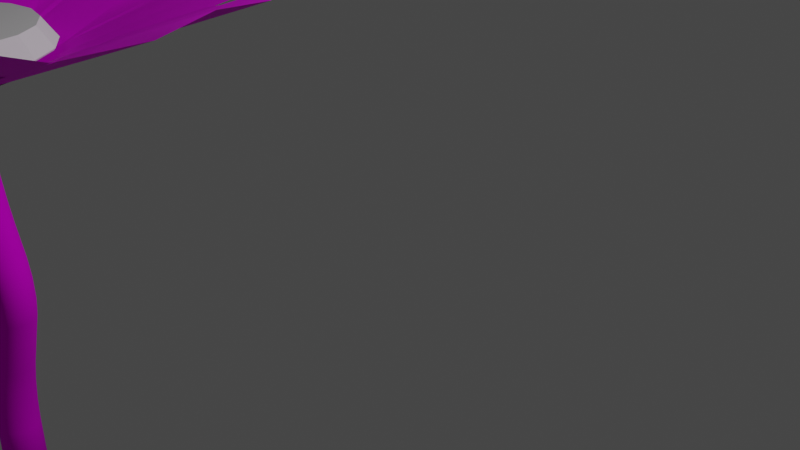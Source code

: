 # Source: fiore.blend  (saved by Blender 2.93.21; exported with 4.5.12 LTS)
import bpy
from mathutils import Matrix  # noqa: F401  (used for matrix-valued properties, if any)

bpy.ops.wm.read_factory_settings(use_empty=True)
scene = bpy.context.scene
scene.name = 'Scene'

# ---- collections
col_collection = bpy.data.collections.new('Collection'); scene.collection.children.link(col_collection)

# ---- images (referenced by path relative to the original .blend; pixels are not part of the script)
import os
ASSET_DIR = os.environ.get("B2B_ASSET_DIR", "")  # directory of the original .blend (textures are referenced by path, not embedded)
HERE = os.path.dirname(os.path.abspath(__file__))  # packed textures are extracted next to this script under _unpacked/

def load_image(name, relpath, width, height, colorspace="sRGB"):
    """Load a texture the original file referenced (path relative to the .blend, or extracted next to this script)."""
    p = next((c for c in (os.path.join(HERE, relpath), os.path.join(ASSET_DIR, relpath)) if relpath and os.path.exists(c)), "")
    if p:
        img = bpy.data.images.load(p, check_existing=True)
        img.name = name
    else:  # same state as the original file: an image datablock whose file is absent (Cycles renders it pink)
        img = bpy.data.images.new(name, width, height)
        img.source = "FILE"
        img.filepath = "//" + (relpath or name)
    img.colorspace_settings.name = colorspace
    return img
img_texturescom_flowers0197_4_s_jpg = load_image('TexturesCom_Flowers0197_4_S.jpg', 'TexturesCom_Flowers0197_4_S.jpg', 1024, 1024, 'sRGB')
img_texturescom_flowers0282_1_s_jpg = load_image('TexturesCom_Flowers0282_1_S.jpg', 'TexturesCom_Flowers0282_1_S.jpg', 1024, 1024, 'sRGB')

# ---- materials (node trees are filled in below, after node groups)
mat_fiore = bpy.data.materials.new('fiore')
mat_stelo = bpy.data.materials.new('stelo')

# ---- material node trees
mat_fiore.use_nodes = True; mat_fiore.node_tree.nodes.clear()
_N = mat_fiore.node_tree.nodes; _L = mat_fiore.node_tree.links
n0 = _N.new('ShaderNodeOutputMaterial'); n0.name = 'Material Output'; n0.location = (300, 300)
n1 = _N.new('ShaderNodeTexImage'); n1.name = 'Image Texture'; n1.location = (-605, 153)
n1.image = img_texturescom_flowers0197_4_s_jpg
n2 = _N.new('ShaderNodeBsdfPrincipled'); n2.name = 'Principled BSDF'; n2.location = (10, 300)
n2.distribution = 'GGX'
n2.subsurface_method = 'BURLEY'
n2.inputs[2].default_value = 0.7409
n2.inputs[3].default_value = 1.45
n2.inputs[13].default_value = 0.1773
n2.inputs[27].default_value = (0.0, 0.0, 0.0, 1.0)
n2.inputs[28].default_value = 0.8
_L.new(n2.outputs[0], n0.inputs[0])
_L.new(n1.outputs[0], n2.inputs[0])
n0.is_active_output = True
mat_stelo.use_nodes = True; mat_stelo.node_tree.nodes.clear()
_N = mat_stelo.node_tree.nodes; _L = mat_stelo.node_tree.links
n0 = _N.new('ShaderNodeOutputMaterial'); n0.name = 'Material Output'; n0.location = (300, 300)
n1 = _N.new('ShaderNodeBsdfPrincipled'); n1.name = 'Principled BSDF'; n1.location = (-32, 295)
n1.distribution = 'GGX'
n1.subsurface_method = 'BURLEY'
n1.inputs[2].default_value = 1.0
n1.inputs[3].default_value = 1.45
n1.inputs[13].default_value = 0.1182
n1.inputs[27].default_value = (0.0, 0.0, 0.0, 1.0)
n1.inputs[28].default_value = 4.1
n2 = _N.new('ShaderNodeTexCoord'); n2.name = 'Texture Coordinate'; n2.location = (-1520, 216)
n3 = _N.new('ShaderNodeTexImage'); n3.name = 'Image Texture'; n3.location = (-1020, 218)
n3.image = img_texturescom_flowers0282_1_s_jpg
n4 = _N.new('ShaderNodeMapping'); n4.name = 'Mapping'; n4.location = (-1310, 233)
n4.width = 240
_L.new(n1.outputs[0], n0.inputs[0])
_L.new(n3.outputs[0], n1.inputs[0])
_L.new(n4.outputs[0], n3.inputs[0])
_L.new(n2.outputs[2], n4.inputs[0])
n0.is_active_output = True

# ---- world
world_world = bpy.data.worlds.new('World'); scene.world = world_world
world_world.use_nodes = True; world_world.node_tree.nodes.clear()
_N = world_world.node_tree.nodes; _L = world_world.node_tree.links
n0 = _N.new('ShaderNodeOutputWorld'); n0.name = 'World Output'; n0.location = (300, 300)
n1 = _N.new('ShaderNodeBackground'); n1.name = 'Background'; n1.location = (10, 300)
n1.inputs[0].default_value = (0.05088, 0.05088, 0.05088, 1.0)
_L.new(n1.outputs[0], n0.inputs[0])
n0.is_active_output = True
world_world.color = (0.05088, 0.05088, 0.05088)
world_world.use_sun_shadow = False
world_world.sun_shadow_jitter_overblur = 0.0

# ---- cameras
cam_camera = bpy.data.cameras.new('Camera')
cam_camera.clip_end = 100.0
cam_camera.ortho_scale = 7.314

# ---- lights
light_light = bpy.data.lights.new('Light', 'POINT')
light_light.transmission_factor = 0.0
light_light.energy = 1000.0
light_light.shadow_soft_size = 0.1
light_light.shadow_maximum_resolution = 0.006
light_light.use_absolute_resolution = True

# ---- meshes
me_circle_001 = bpy.data.meshes.new('Circle.001')
me_circle_001.from_pydata([(-1.396, 0.8107, 0.6261), (-2.4, 0.9242, 1.008), (-3.188, 0.7135, 1.234), (-3.554, 0.4395, 1.446), (-3.728, 0.006368, 1.439), (-3.554, -0.3259, 1.446), (-3.188, -0.7007, 1.234), (-2.4, -0.8107, 1.008), (-1.396, -0.6971, 0.6261), (-0.593, -0.4254, 0.3059), (-0.2045, -0.2115, 0.1004), (-0.05896, -0.05877, 0.0596), (-0.038, 0.006368, 0.03717), (-0.05896, 0.09143, 0.0596), (-0.2045, 0.2243, 0.1004), (-0.593, 0.5178, 0.3059), (-0.196, 0.1065, 0.116), (-0.6042, 0.1527, 0.2855), (-1.401, 0.2423, 0.6158), (-2.4, 0.3387, 1.008), (-3.154, 0.4045, 1.294), (-0.6194, 0.2923, 0.258), (-1.429, 0.4251, 0.5656), (-2.433, 0.5898, 0.9471), (-0.196, -0.06793, 0.116), (-0.6042, -0.09424, 0.2855), (-1.401, -0.146, 0.6158), (-2.4, -0.2251, 1.008), (-3.154, -0.291, 1.294), (-0.6194, -0.2796, 0.258), (-1.429, -0.4123, 0.5656), (-2.433, -0.577, 0.9471), (-0.06556, 0.006368, 0.04764), (-0.2045, 0.006368, 0.1004), (-0.6194, 0.006368, 0.258), (-1.429, 0.006368, 0.5656), (-2.433, 0.006368, 0.9471), (-3.188, 0.006368, 1.234), (-3.588, 0.006368, 1.386), (-1.593, -0.2566, 0.6261), (-2.443, -0.8049, 1.008), (-2.919, -1.467, 1.234), (-3.029, -1.911, 1.446), (-2.889, -2.356, 1.439), (-2.544, -2.503, 1.446), (-2.023, -2.561, 1.234), (-1.344, -2.147, 1.008), (-0.6384, -1.423, 0.6261), (-0.1894, -0.7047, 0.3059), (-0.0243, -0.2932, 0.1004), (-0.0084, -0.08282, 0.0596), (-0.03344, -0.01914, 0.03717), (-0.1035, 0.03341, 0.0596), (-0.3003, 0.044, 0.1004), (-0.7868, 0.02511, 0.3059), (-0.2191, -0.04167, 0.116), (-0.5643, -0.2646, 0.2855), (-1.238, -0.7, 0.6158), (-2.072, -1.258, 1.008), (-2.697, -1.685, 1.294), (-0.6644, -0.1661, 0.258), (-1.375, -0.5762, 0.5656), (-2.257, -1.085, 0.9471), (-0.1086, -0.1767, 0.116), (-0.4079, -0.4556, 0.2855), (-0.9919, -1.001, 0.6158), (-1.715, -1.694, 1.008), (-2.257, -2.223, 1.294), (-0.3022, -0.6086, 0.258), (-0.8447, -1.224, 0.5656), (-1.518, -1.988, 0.9471), (-0.05477, -0.0366, 0.04764), (-0.1623, -0.1246, 0.1004), (-0.4833, -0.3874, 0.258), (-1.11, -0.9002, 0.5656), (-1.887, -1.536, 0.9471), (-2.471, -2.014, 1.234), (-2.78, -2.268, 1.386), (-1.071, -1.208, 0.6261), (-1.38, -2.17, 1.008), (-1.329, -2.984, 1.234), (-1.133, -3.397, 1.446), (-0.7432, -3.653, 1.439), (-0.3831, -3.549, 1.446), (0.05682, -3.263, 1.234), (0.3203, -2.513, 1.008), (0.4075, -1.506, 0.6261), (0.2998, -0.6654, 0.3059), (0.1669, -0.2423, 0.1004), (0.04595, -0.06941, 0.0596), (-0.01375, -0.03599, 0.03717), (-0.1013, -0.03972, 0.0596), (-0.2603, -0.1562, 0.1004), (-0.6248, -0.4789, 0.3059), (-0.1432, -0.171, 0.116), (-0.2691, -0.5621, 0.2855), (-0.5145, -1.326, 0.6158), (-0.8063, -2.286, 1.008), (-1.02, -3.012, 1.294), (-0.409, -0.5494, 0.258), (-0.6991, -1.317, 0.5656), (-1.059, -2.269, 0.9471), (0.02786, -0.2055, 0.116), (-0.02705, -0.6109, 0.2855), (-0.1339, -1.402, 0.6158), (-0.2537, -2.397, 1.008), (-0.3382, -3.15, 1.294), (0.1516, -0.6624, 0.258), (0.1217, -1.482, 0.5656), (0.08466, -2.499, 0.9471), (-0.0192, -0.06301, 0.04764), (-0.04667, -0.1992, 0.1004), (-0.1287, -0.6059, 0.258), (-0.2887, -1.4, 0.5656), (-0.4872, -2.384, 0.9471), (-0.6363, -3.124, 1.234), (-0.7154, -3.516, 1.386), (-0.06341, -1.613, 0.6261), (0.3062, -2.553, 1.008), (0.8611, -3.151, 1.234), (1.275, -3.347, 1.446), (1.739, -3.298, 1.439), (1.951, -2.989, 1.446), (2.111, -2.489, 1.234), (1.839, -1.742, 1.008), (1.269, -0.9072, 0.6261), (0.6534, -0.325, 0.3059), (0.2826, -0.08178, 0.1004), (0.07952, -0.0246, 0.0596), (0.01215, -0.03656, 0.03717), (-0.05321, -0.09489, 0.0596), (-0.1025, -0.2857, 0.1004), (-0.1801, -0.7663, 0.3059), (-0.002457, -0.223, 0.116), (0.1478, -0.6054, 0.2855), (0.4415, -1.352, 0.6158), (0.8237, -2.279, 1.008), (1.118, -2.977, 1.294), (0.03151, -0.6842, 0.258), (0.293, -1.462, 0.5656), (0.6174, -2.426, 0.9471), (0.1517, -0.1414, 0.116), (0.366, -0.4899, 0.2855), (0.7847, -1.17, 0.6158), (1.322, -2.016, 1.008), (1.733, -2.652, 1.294), (0.5369, -0.4166, 0.258), (1.033, -1.07, 0.5656), (1.649, -1.88, 0.9471), (0.02505, -0.06092, 0.04764), (0.09008, -0.1837, 0.1004), (0.2842, -0.5504, 0.258), (0.663, -1.266, 0.5656), (1.133, -2.153, 0.9471), (1.486, -2.82, 1.234), (1.673, -3.174, 1.386), (0.9724, -1.288, 0.6261), (1.854, -1.782, 1.008), (2.662, -1.893, 1.234), (3.106, -1.782, 1.446), (3.434, -1.451, 1.439), (3.403, -1.077, 1.446), (3.21, -0.5893, 1.234), (2.527, -0.1827, 1.008), (1.557, 0.1018, 0.6261), (0.7115, 0.1623, 0.3059), (0.2705, 0.1157, 0.1004), (0.07712, 0.03133, 0.0596), (0.03256, -0.0206, 0.03717), (0.01892, -0.1071, 0.0596), (0.1016, -0.286, 0.1004), (0.346, -0.7071, 0.3059), (0.1394, -0.1741, 0.116), (0.4979, -0.3749, 0.2855), (1.198, -0.7664, 0.6158), (2.081, -1.242, 1.008), (2.751, -1.595, 1.294), (0.4577, -0.5095, 0.258), (1.153, -0.9456, 0.5656), (2.015, -1.487, 0.9471), (0.207, -0.01331, 0.116), (0.5935, -0.1473, 0.2855), (1.348, -0.4084, 0.6158), (2.3, -0.7225, 1.008), (3.021, -0.9541, 1.294), (0.6793, 0.01769, 0.258), (1.477, -0.1737, 0.5656), (2.467, -0.411, 0.9471), (0.05797, -0.03128, 0.04764), (0.1861, -0.08513, 0.1004), (0.5685, -0.2459, 0.258), (1.315, -0.5596, 0.5656), (2.241, -0.9488, 0.9471), (2.936, -1.241, 1.234), (3.305, -1.396, 1.386), (1.568, -0.3809, 0.6261), (2.564, -0.2045, 1.008), (3.259, 0.2213, 1.234), (3.533, 0.5881, 1.446), (3.577, 1.053, 1.439), (3.315, 1.322, 1.446), (2.857, 1.577, 1.234), (2.071, 1.459, 1.008), (1.14, 1.065, 0.6261), (0.4477, 0.5763, 0.3059), (0.136, 0.2609, 0.1004), (0.03984, 0.07309, 0.0596), (0.03824, 0.004686, 0.03717), (0.0825, -0.07092, 0.0596), (0.2598, -0.1569, 0.1004), (0.7156, -0.328, 0.3059), (0.2181, -0.04649, 0.116), (0.6227, 0.02522, 0.2855), (1.412, 0.1656, 0.6158), (2.397, 0.3569, 1.008), (3.139, 0.508, 1.294), (0.6769, -0.1043, 0.258), (1.491, -0.001694, 0.5656), (2.501, 0.1256, 0.9471), (0.1686, 0.1208, 0.116), (0.5526, 0.262, 0.2855), (1.302, 0.538, 0.6158), (2.237, 0.8974, 1.008), (2.942, 1.175, 1.294), (0.5145, 0.444, 0.258), (1.253, 0.8012, 0.5656), (2.169, 1.244, 0.9471), (0.06467, 0.01251, 0.04764), (0.1979, 0.05198, 0.1004), (0.5957, 0.1698, 0.258), (1.372, 0.3997, 0.5656), (2.335, 0.685, 0.9471), (3.058, 0.8993, 1.234), (3.442, 1.013, 1.386), (1.455, 0.6986, 0.6261), (2.113, 1.465, 1.008), (2.382, 2.235, 1.234), (2.361, 2.693, 1.446), (2.101, 3.08, 1.439), (1.728, 3.123, 1.446), (1.212, 3.03, 1.234), (0.6785, 2.441, 1.008), (0.2079, 1.546, 0.6261), (-0.01851, 0.7295, 0.3059), (-0.05999, 0.2881, 0.1004), (-0.01547, 0.08179, 0.0596), (0.02663, 0.02785, 0.03717), (0.1088, -0.002628, 0.0596), (0.3004, 0.04311, 0.1004), (0.7616, 0.1994, 0.3059), (0.1983, 0.1022, 0.116), (0.4659, 0.4139, 0.2855), (0.9881, 1.023, 0.6158), (1.629, 1.795, 1.008), (2.108, 2.381, 1.294), (0.5899, 0.348, 0.258), (1.155, 0.943, 0.5656), (1.856, 1.681, 0.9471), (0.05396, 0.2003, 0.116), (0.2617, 0.5527, 0.2855), (0.6669, 1.241, 0.6158), (1.163, 2.111, 1.008), (1.532, 2.772, 1.294), (0.1169, 0.6694, 0.258), (0.4622, 1.414, 0.5656), (0.8905, 2.337, 0.9471), (0.04212, 0.05064, 0.04764), (0.1202, 0.1656, 0.1004), (0.3534, 0.5087, 0.258), (0.8085, 1.178, 0.5656), (1.373, 2.009, 0.9471), (1.797, 2.633, 1.234), (2.022, 2.964, 1.386), (0.6834, 1.462, 0.6261), (0.7072, 2.473, 1.008), (0.4273, 3.239, 1.234), (0.1218, 3.579, 1.446), (-0.3251, 3.714, 1.439), (-0.6406, 3.511, 1.446), (-0.9813, 3.113, 1.234), (-1.021, 2.318, 1.008), (-0.8184, 1.328, 0.6261), (-0.4764, 0.5528, 0.3059), (-0.2289, 0.1849, 0.1004), (-0.06378, 0.0535, 0.0596), (0.002965, 0.03841, 0.03717), (0.08583, 0.06685, 0.0596), (0.2052, 0.2237, 0.1004), (0.463, 0.6367, 0.3059), (0.08869, 0.2046, 0.116), (0.09837, 0.6154, 0.2855), (0.1168, 1.417, 0.6158), (0.124, 2.421, 1.008), (0.1225, 3.178, 1.294), (0.2361, 0.6429, 0.258), (0.2963, 1.461, 0.5656), (0.3711, 2.476, 0.9471), (-0.08508, 0.1891, 0.116), (-0.1476, 0.5935, 0.2855), (-0.27, 1.383, 0.6158), (-0.4375, 2.37, 1.008), (-0.5702, 3.116, 1.294), (-0.3335, 0.5921, 0.258), (-0.5377, 1.387, 0.5656), (-0.791, 2.372, 0.9471), (0.0005149, 0.06587, 0.04764), (-0.01184, 0.2043, 0.1004), (-0.04872, 0.6175, 0.258), (-0.1207, 1.424, 0.5656), (-0.21, 2.424, 0.9471), (-0.277, 3.176, 1.234), (-0.3126, 3.574, 1.386), (-0.3972, 1.564, 0.6261), (-1.019, 2.361, 1.008), (-1.721, 2.777, 1.234), (-2.173, 2.847, 1.446), (-2.604, 2.668, 1.439), (-2.72, 2.311, 1.446), (-2.731, 1.787, 1.234), (-2.258, 1.147, 1.008), (-1.474, 0.5094, 0.6261), (-0.7188, 0.126, 0.3059), (-0.2942, -0.001867, 0.1004), (-0.08324, 0.001005, 0.0596), (-0.02204, 0.0316, 0.03717), (0.02407, 0.1061, 0.0596), (0.01713, 0.303, 0.1004), (-0.04494, 0.7859, 0.3059), (-0.06099, 0.2145, 0.116), (-0.3137, 0.5385, 0.2855), (-0.8073, 1.171, 0.6158), (-1.437, 1.952, 1.008), (-1.918, 2.537, 1.294), (-0.2245, 0.647, 0.258), (-0.6961, 1.318, 0.5656), (-1.281, 2.151, 0.9471), (-0.1856, 0.09247, 0.116), (-0.4901, 0.3658, 0.2855), (-1.085, 0.899, 0.6158), (-1.84, 1.557, 1.008), (-2.415, 2.05, 1.294), (-0.6331, 0.2469, 0.258), (-1.294, 0.7325, 0.5656), (-2.115, 1.335, 0.9471), (-0.04132, 0.0513, 0.04764), (-0.1386, 0.1506, 0.1004), (-0.4288, 0.447, 0.258), (-0.9953, 1.025, 0.5656), (-1.698, 1.743, 0.9471), (-2.226, 2.282, 1.234), (-2.506, 2.568, 1.386)], [], [(38, 3, 4), (5, 6, 28), (31, 6, 7), (30, 31, 7, 8), (29, 30, 8, 9), (10, 29, 9), (13, 14, 16), (12, 13, 32), (2, 20, 19, 23), (22, 23, 19, 18), (21, 22, 18, 17), (14, 15, 21), (32, 13, 16, 33), (2, 3, 20), (0, 1, 23, 22), (15, 0, 22, 21), (16, 14, 21, 17), (1, 2, 23), (36, 37, 28, 27), (35, 36, 27, 26), (34, 35, 26, 25), (33, 34, 25, 24), (10, 11, 24), (38, 5, 28, 37), (26, 27, 31, 30), (25, 26, 30, 29), (24, 25, 29, 10), (27, 28, 6, 31), (3, 38, 37, 20), (19, 20, 37, 36), (18, 19, 36, 35), (17, 18, 35, 34), (16, 17, 34, 33), (11, 32, 33, 24), (11, 12, 32), (5, 38, 4), (77, 42, 43), (44, 45, 67), (70, 45, 46), (69, 70, 46, 47), (68, 69, 47, 48), (49, 68, 48), (52, 53, 55), (51, 52, 71), (41, 59, 58, 62), (61, 62, 58, 57), (60, 61, 57, 56), (53, 54, 60), (71, 52, 55, 72), (41, 42, 59), (39, 40, 62, 61), (54, 39, 61, 60), (55, 53, 60, 56), (40, 41, 62), (75, 76, 67, 66), (74, 75, 66, 65), (73, 74, 65, 64), (72, 73, 64, 63), (49, 50, 63), (77, 44, 67, 76), (65, 66, 70, 69), (64, 65, 69, 68), (63, 64, 68, 49), (66, 67, 45, 70), (42, 77, 76, 59), (58, 59, 76, 75), (57, 58, 75, 74), (56, 57, 74, 73), (55, 56, 73, 72), (50, 71, 72, 63), (50, 51, 71), (44, 77, 43), (116, 81, 82), (83, 84, 106), (109, 84, 85), (108, 109, 85, 86), (107, 108, 86, 87), (88, 107, 87), (91, 92, 94), (90, 91, 110), (80, 98, 97, 101), (100, 101, 97, 96), (99, 100, 96, 95), (92, 93, 99), (110, 91, 94, 111), (80, 81, 98), (78, 79, 101, 100), (93, 78, 100, 99), (94, 92, 99, 95), (79, 80, 101), (114, 115, 106, 105), (113, 114, 105, 104), (112, 113, 104, 103), (111, 112, 103, 102), (88, 89, 102), (116, 83, 106, 115), (104, 105, 109, 108), (103, 104, 108, 107), (102, 103, 107, 88), (105, 106, 84, 109), (81, 116, 115, 98), (97, 98, 115, 114), (96, 97, 114, 113), (95, 96, 113, 112), (94, 95, 112, 111), (89, 110, 111, 102), (89, 90, 110), (83, 116, 82), (155, 120, 121), (122, 123, 145), (148, 123, 124), (147, 148, 124, 125), (146, 147, 125, 126), (127, 146, 126), (130, 131, 133), (129, 130, 149), (119, 137, 136, 140), (139, 140, 136, 135), (138, 139, 135, 134), (131, 132, 138), (149, 130, 133, 150), (119, 120, 137), (117, 118, 140, 139), (132, 117, 139, 138), (133, 131, 138, 134), (118, 119, 140), (153, 154, 145, 144), (152, 153, 144, 143), (151, 152, 143, 142), (150, 151, 142, 141), (127, 128, 141), (155, 122, 145, 154), (143, 144, 148, 147), (142, 143, 147, 146), (141, 142, 146, 127), (144, 145, 123, 148), (120, 155, 154, 137), (136, 137, 154, 153), (135, 136, 153, 152), (134, 135, 152, 151), (133, 134, 151, 150), (128, 149, 150, 141), (128, 129, 149), (122, 155, 121), (194, 159, 160), (161, 162, 184), (187, 162, 163), (186, 187, 163, 164), (185, 186, 164, 165), (166, 185, 165), (169, 170, 172), (168, 169, 188), (158, 176, 175, 179), (178, 179, 175, 174), (177, 178, 174, 173), (170, 171, 177), (188, 169, 172, 189), (158, 159, 176), (156, 157, 179, 178), (171, 156, 178, 177), (172, 170, 177, 173), (157, 158, 179), (192, 193, 184, 183), (191, 192, 183, 182), (190, 191, 182, 181), (189, 190, 181, 180), (166, 167, 180), (194, 161, 184, 193), (182, 183, 187, 186), (181, 182, 186, 185), (180, 181, 185, 166), (183, 184, 162, 187), (159, 194, 193, 176), (175, 176, 193, 192), (174, 175, 192, 191), (173, 174, 191, 190), (172, 173, 190, 189), (167, 188, 189, 180), (167, 168, 188), (161, 194, 160), (233, 198, 199), (200, 201, 223), (226, 201, 202), (225, 226, 202, 203), (224, 225, 203, 204), (205, 224, 204), (208, 209, 211), (207, 208, 227), (197, 215, 214, 218), (217, 218, 214, 213), (216, 217, 213, 212), (209, 210, 216), (227, 208, 211, 228), (197, 198, 215), (195, 196, 218, 217), (210, 195, 217, 216), (211, 209, 216, 212), (196, 197, 218), (231, 232, 223, 222), (230, 231, 222, 221), (229, 230, 221, 220), (228, 229, 220, 219), (205, 206, 219), (233, 200, 223, 232), (221, 222, 226, 225), (220, 221, 225, 224), (219, 220, 224, 205), (222, 223, 201, 226), (198, 233, 232, 215), (214, 215, 232, 231), (213, 214, 231, 230), (212, 213, 230, 229), (211, 212, 229, 228), (206, 227, 228, 219), (206, 207, 227), (200, 233, 199), (272, 237, 238), (239, 240, 262), (265, 240, 241), (264, 265, 241, 242), (263, 264, 242, 243), (244, 263, 243), (247, 248, 250), (246, 247, 266), (236, 254, 253, 257), (256, 257, 253, 252), (255, 256, 252, 251), (248, 249, 255), (266, 247, 250, 267), (236, 237, 254), (234, 235, 257, 256), (249, 234, 256, 255), (250, 248, 255, 251), (235, 236, 257), (270, 271, 262, 261), (269, 270, 261, 260), (268, 269, 260, 259), (267, 268, 259, 258), (244, 245, 258), (272, 239, 262, 271), (260, 261, 265, 264), (259, 260, 264, 263), (258, 259, 263, 244), (261, 262, 240, 265), (237, 272, 271, 254), (253, 254, 271, 270), (252, 253, 270, 269), (251, 252, 269, 268), (250, 251, 268, 267), (245, 266, 267, 258), (245, 246, 266), (239, 272, 238), (311, 276, 277), (278, 279, 301), (304, 279, 280), (303, 304, 280, 281), (302, 303, 281, 282), (283, 302, 282), (286, 287, 289), (285, 286, 305), (275, 293, 292, 296), (295, 296, 292, 291), (294, 295, 291, 290), (287, 288, 294), (305, 286, 289, 306), (275, 276, 293), (273, 274, 296, 295), (288, 273, 295, 294), (289, 287, 294, 290), (274, 275, 296), (309, 310, 301, 300), (308, 309, 300, 299), (307, 308, 299, 298), (306, 307, 298, 297), (283, 284, 297), (311, 278, 301, 310), (299, 300, 304, 303), (298, 299, 303, 302), (297, 298, 302, 283), (300, 301, 279, 304), (276, 311, 310, 293), (292, 293, 310, 309), (291, 292, 309, 308), (290, 291, 308, 307), (289, 290, 307, 306), (284, 305, 306, 297), (284, 285, 305), (278, 311, 277), (350, 315, 316), (317, 318, 340), (343, 318, 319), (342, 343, 319, 320), (341, 342, 320, 321), (322, 341, 321), (325, 326, 328), (324, 325, 344), (314, 332, 331, 335), (334, 335, 331, 330), (333, 334, 330, 329), (326, 327, 333), (344, 325, 328, 345), (314, 315, 332), (312, 313, 335, 334), (327, 312, 334, 333), (328, 326, 333, 329), (313, 314, 335), (348, 349, 340, 339), (347, 348, 339, 338), (346, 347, 338, 337), (345, 346, 337, 336), (322, 323, 336), (350, 317, 340, 349), (338, 339, 343, 342), (337, 338, 342, 341), (336, 337, 341, 322), (339, 340, 318, 343), (315, 350, 349, 332), (331, 332, 349, 348), (330, 331, 348, 347), (329, 330, 347, 346), (328, 329, 346, 345), (323, 344, 345, 336), (323, 324, 344), (317, 350, 316)])
me_circle_001.polygons.foreach_set('use_smooth', [True] * 324)
_uv = me_circle_001.uv_layers.new(name='UVMap')
_uv.uv.foreach_set('vector', [0.385, 0.3698, 0.3796, 0.3494, 0.39, 0.3674, 0.3885, 0.3858, 0.3789, 0.4103, 0.3737, 0.3911, 0.3503, 0.4176, 0.3789, 0.4103, 0.3527, 0.4291, 0.3123, 0.427, 0.3503, 0.4176, 0.3527, 0.4291, 0.3152, 0.4409, 0.2816, 0.4343, 0.3123, 0.427, 0.3152, 0.4409, 0.283, 0.4417, 0.2658, 0.438, 0.2816, 0.4343, 0.283, 0.4417, 0.2572, 0.426, 0.2607, 0.4173, 0.262, 0.4229, 0.2573, 0.4305, 0.2572, 0.426, 0.2583, 0.43, 0.3622, 0.3429, 0.3656, 0.3579, 0.3392, 0.3738, 0.3365, 0.3616, 0.3023, 0.3865, 0.3365, 0.3616, 0.3392, 0.3738, 0.3043, 0.3955, 0.2748, 0.4069, 0.3023, 0.3865, 0.3043, 0.3955, 0.2764, 0.4136, 0.2607, 0.4173, 0.2718, 0.3962, 0.2748, 0.4069, 0.2583, 0.43, 0.2572, 0.426, 0.262, 0.4229, 0.2633, 0.4276, 0.3622, 0.3429, 0.3796, 0.3494, 0.3656, 0.3579, 0.2974, 0.3684, 0.3322, 0.3458, 0.3365, 0.3616, 0.3023, 0.3865, 0.2718, 0.3962, 0.2974, 0.3684, 0.3023, 0.3865, 0.2748, 0.4069, 0.262, 0.4229, 0.2607, 0.4173, 0.2748, 0.4069, 0.2764, 0.4136, 0.3322, 0.3458, 0.3622, 0.3429, 0.3365, 0.3616, 0.3434, 0.3895, 0.3705, 0.3766, 0.3737, 0.3911, 0.3459, 0.401, 0.3073, 0.4067, 0.3434, 0.3895, 0.3459, 0.401, 0.3089, 0.4144, 0.2782, 0.4205, 0.3073, 0.4067, 0.3089, 0.4144, 0.2793, 0.4255, 0.2633, 0.4276, 0.2782, 0.4205, 0.2793, 0.4255, 0.2641, 0.4312, 0.2658, 0.438, 0.259, 0.4332, 0.2641, 0.4312, 0.385, 0.3698, 0.3885, 0.3858, 0.3737, 0.3911, 0.3705, 0.3766, 0.3089, 0.4144, 0.3459, 0.401, 0.3503, 0.4176, 0.3123, 0.427, 0.2793, 0.4255, 0.3089, 0.4144, 0.3123, 0.427, 0.2816, 0.4343, 0.2641, 0.4312, 0.2793, 0.4255, 0.2816, 0.4343, 0.2658, 0.438, 0.3459, 0.401, 0.3737, 0.3911, 0.3789, 0.4103, 0.3503, 0.4176, 0.3796, 0.3494, 0.385, 0.3698, 0.3705, 0.3766, 0.3656, 0.3579, 0.3392, 0.3738, 0.3656, 0.3579, 0.3705, 0.3766, 0.3434, 0.3895, 0.3043, 0.3955, 0.3392, 0.3738, 0.3434, 0.3895, 0.3073, 0.4067, 0.2764, 0.4136, 0.3043, 0.3955, 0.3073, 0.4067, 0.2782, 0.4205, 0.262, 0.4229, 0.2764, 0.4136, 0.2782, 0.4205, 0.2633, 0.4276, 0.259, 0.4332, 0.2583, 0.43, 0.2633, 0.4276, 0.2641, 0.4312, 0.259, 0.4332, 0.2573, 0.4305, 0.2583, 0.43, 0.3885, 0.3858, 0.385, 0.3698, 0.39, 0.3674, 0.6214, 0.6088, 0.6353, 0.6203, 0.6184, 0.6153, 0.6109, 0.5991, 0.6072, 0.5705, 0.6204, 0.5814, 0.6268, 0.5387, 0.6072, 0.5705, 0.6194, 0.5316, 0.653, 0.4965, 0.6268, 0.5387, 0.6194, 0.5316, 0.644, 0.488, 0.6743, 0.4627, 0.653, 0.4965, 0.644, 0.488, 0.6696, 0.458, 0.6852, 0.4454, 0.6743, 0.4627, 0.6696, 0.458, 0.6978, 0.4472, 0.6991, 0.4574, 0.6954, 0.4541, 0.6956, 0.4437, 0.6978, 0.4472, 0.695, 0.445, 0.6524, 0.6097, 0.6426, 0.6007, 0.6563, 0.5638, 0.6643, 0.5712, 0.6801, 0.5201, 0.6643, 0.5712, 0.6563, 0.5638, 0.6743, 0.5146, 0.6926, 0.4786, 0.6801, 0.5201, 0.6743, 0.5146, 0.6882, 0.4746, 0.6991, 0.4574, 0.7001, 0.4845, 0.6926, 0.4786, 0.695, 0.445, 0.6978, 0.4472, 0.6954, 0.4541, 0.6921, 0.4514, 0.6524, 0.6097, 0.6353, 0.6203, 0.6426, 0.6007, 0.6926, 0.5302, 0.6752, 0.5801, 0.6643, 0.5712, 0.6801, 0.5201, 0.7001, 0.4845, 0.6926, 0.5302, 0.6801, 0.5201, 0.6926, 0.4786, 0.6954, 0.4541, 0.6991, 0.4574, 0.6926, 0.4786, 0.6882, 0.4746, 0.6752, 0.5801, 0.6524, 0.6097, 0.6643, 0.5712, 0.6455, 0.555, 0.6298, 0.5901, 0.6204, 0.5814, 0.6382, 0.548, 0.6665, 0.5084, 0.6455, 0.555, 0.6382, 0.548, 0.6616, 0.5036, 0.6834, 0.4708, 0.6665, 0.5084, 0.6616, 0.5036, 0.6802, 0.4677, 0.6921, 0.4514, 0.6834, 0.4708, 0.6802, 0.4677, 0.6898, 0.4492, 0.6852, 0.4454, 0.693, 0.4431, 0.6898, 0.4492, 0.6214, 0.6088, 0.6109, 0.5991, 0.6204, 0.5814, 0.6298, 0.5901, 0.6616, 0.5036, 0.6382, 0.548, 0.6268, 0.5387, 0.653, 0.4965, 0.6802, 0.4677, 0.6616, 0.5036, 0.653, 0.4965, 0.6743, 0.4627, 0.6898, 0.4492, 0.6802, 0.4677, 0.6743, 0.4627, 0.6852, 0.4454, 0.6382, 0.548, 0.6204, 0.5814, 0.6072, 0.5705, 0.6268, 0.5387, 0.6353, 0.6203, 0.6214, 0.6088, 0.6298, 0.5901, 0.6426, 0.6007, 0.6563, 0.5638, 0.6426, 0.6007, 0.6298, 0.5901, 0.6455, 0.555, 0.6743, 0.5146, 0.6563, 0.5638, 0.6455, 0.555, 0.6665, 0.5084, 0.6882, 0.4746, 0.6743, 0.5146, 0.6665, 0.5084, 0.6834, 0.4708, 0.6954, 0.4541, 0.6882, 0.4746, 0.6834, 0.4708, 0.6921, 0.4514, 0.693, 0.4431, 0.695, 0.445, 0.6921, 0.4514, 0.6898, 0.4492, 0.693, 0.4431, 0.6956, 0.4437, 0.695, 0.445, 0.6109, 0.5991, 0.6214, 0.6088, 0.6184, 0.6153, 0.8936, 0.6184, 0.9037, 0.5966, 0.8989, 0.6234, 0.8852, 0.6347, 0.8614, 0.6395, 0.8709, 0.6188, 0.8359, 0.6068, 0.8614, 0.6395, 0.8297, 0.6183, 0.8021, 0.5632, 0.8359, 0.6068, 0.8297, 0.6183, 0.7947, 0.5771, 0.775, 0.5277, 0.8021, 0.5632, 0.7947, 0.5771, 0.7709, 0.5349, 0.7611, 0.5095, 0.775, 0.5277, 0.7709, 0.5349, 0.7632, 0.4895, 0.7717, 0.4879, 0.7688, 0.4937, 0.7602, 0.4928, 0.7632, 0.4895, 0.7612, 0.4938, 0.8957, 0.569, 0.8878, 0.5841, 0.8579, 0.5606, 0.8644, 0.5482, 0.8227, 0.5208, 0.8644, 0.5482, 0.8579, 0.5606, 0.818, 0.53, 0.789, 0.4991, 0.8227, 0.5208, 0.818, 0.53, 0.7855, 0.506, 0.7717, 0.4879, 0.7941, 0.4874, 0.789, 0.4991, 0.7612, 0.4938, 0.7632, 0.4895, 0.7688, 0.4937, 0.7665, 0.4987, 0.8957, 0.569, 0.9037, 0.5966, 0.8878, 0.5841, 0.8316, 0.5013, 0.8722, 0.5312, 0.8644, 0.5482, 0.8227, 0.5208, 0.7941, 0.4874, 0.8316, 0.5013, 0.8227, 0.5208, 0.789, 0.4991, 0.7688, 0.4937, 0.7717, 0.4879, 0.789, 0.4991, 0.7855, 0.506, 0.8722, 0.5312, 0.8957, 0.569, 0.8644, 0.5482, 0.8502, 0.5775, 0.8785, 0.6042, 0.8709, 0.6188, 0.8441, 0.589, 0.8125, 0.542, 0.8502, 0.5775, 0.8441, 0.589, 0.8083, 0.5497, 0.7821, 0.5134, 0.8125, 0.542, 0.8083, 0.5497, 0.7794, 0.5184, 0.7665, 0.4987, 0.7821, 0.5134, 0.7794, 0.5184, 0.7646, 0.5024, 0.7611, 0.5095, 0.7596, 0.497, 0.7646, 0.5024, 0.8936, 0.6184, 0.8852, 0.6347, 0.8709, 0.6188, 0.8785, 0.6042, 0.8083, 0.5497, 0.8441, 0.589, 0.8359, 0.6068, 0.8021, 0.5632, 0.7794, 0.5184, 0.8083, 0.5497, 0.8021, 0.5632, 0.775, 0.5277, 0.7646, 0.5024, 0.7794, 0.5184, 0.775, 0.5277, 0.7611, 0.5095, 0.8441, 0.589, 0.8709, 0.6188, 0.8614, 0.6395, 0.8359, 0.6068, 0.9037, 0.5966, 0.8936, 0.6184, 0.8785, 0.6042, 0.8878, 0.5841, 0.8579, 0.5606, 0.8878, 0.5841, 0.8785, 0.6042, 0.8502, 0.5775, 0.818, 0.53, 0.8579, 0.5606, 0.8502, 0.5775, 0.8125, 0.542, 0.7855, 0.506, 0.818, 0.53, 0.8125, 0.542, 0.7821, 0.5134, 0.7688, 0.4937, 0.7855, 0.506, 0.7821, 0.5134, 0.7665, 0.4987, 0.7596, 0.497, 0.7612, 0.4938, 0.7665, 0.4987, 0.7646, 0.5024, 0.7596, 0.497, 0.7602, 0.4928, 0.7612, 0.4938, 0.8852, 0.6347, 0.8936, 0.6184, 0.8989, 0.6234, 0.2512, 0.6869, 0.2618, 0.7079, 0.2459, 0.6918, 0.2436, 0.6701, 0.2493, 0.6379, 0.2594, 0.6578, 0.2804, 0.6175, 0.2493, 0.6379, 0.275, 0.6054, 0.3218, 0.5906, 0.2804, 0.6175, 0.275, 0.6054, 0.3153, 0.576, 0.3553, 0.5693, 0.3218, 0.5906, 0.3153, 0.576, 0.352, 0.5614, 0.3725, 0.5584, 0.3553, 0.5693, 0.352, 0.5614, 0.3849, 0.5685, 0.3828, 0.5799, 0.3801, 0.574, 0.3838, 0.5634, 0.3849, 0.5685, 0.3828, 0.5643, 0.2831, 0.7079, 0.276, 0.6923, 0.3027, 0.6628, 0.3084, 0.6757, 0.3421, 0.6328, 0.3084, 0.6757, 0.3027, 0.6628, 0.3378, 0.6233, 0.369, 0.5978, 0.3421, 0.6328, 0.3378, 0.6233, 0.3657, 0.5908, 0.3828, 0.5799, 0.3748, 0.6087, 0.369, 0.5978, 0.3828, 0.5643, 0.3849, 0.5685, 0.3801, 0.574, 0.3776, 0.5692, 0.2831, 0.7079, 0.2618, 0.7079, 0.276, 0.6923, 0.3517, 0.6514, 0.3168, 0.692, 0.3084, 0.6757, 0.3421, 0.6328, 0.3748, 0.6087, 0.3517, 0.6514, 0.3421, 0.6328, 0.369, 0.5978, 0.3801, 0.574, 0.3828, 0.5799, 0.369, 0.5978, 0.3657, 0.5908, 0.3168, 0.692, 0.2831, 0.7079, 0.3084, 0.6757, 0.2944, 0.6467, 0.2662, 0.6729, 0.2594, 0.6578, 0.2891, 0.6346, 0.3318, 0.6118, 0.2944, 0.6467, 0.2891, 0.6346, 0.3283, 0.6037, 0.3621, 0.5836, 0.3318, 0.6118, 0.3283, 0.6037, 0.3598, 0.5784, 0.3776, 0.5692, 0.3621, 0.5836, 0.3598, 0.5784, 0.3759, 0.5654, 0.3725, 0.5584, 0.3813, 0.561, 0.3759, 0.5654, 0.2512, 0.6869, 0.2436, 0.6701, 0.2594, 0.6578, 0.2662, 0.6729, 0.3283, 0.6037, 0.2891, 0.6346, 0.2804, 0.6175, 0.3218, 0.5906, 0.3598, 0.5784, 0.3283, 0.6037, 0.3218, 0.5906, 0.3553, 0.5693, 0.3759, 0.5654, 0.3598, 0.5784, 0.3553, 0.5693, 0.3725, 0.5584, 0.2891, 0.6346, 0.2594, 0.6578, 0.2493, 0.6379, 0.2804, 0.6175, 0.2618, 0.7079, 0.2512, 0.6869, 0.2662, 0.6729, 0.276, 0.6923, 0.3027, 0.6628, 0.276, 0.6923, 0.2662, 0.6729, 0.2944, 0.6467, 0.3378, 0.6233, 0.3027, 0.6628, 0.2944, 0.6467, 0.3318, 0.6118, 0.3657, 0.5908, 0.3378, 0.6233, 0.3318, 0.6118, 0.3621, 0.5836, 0.3801, 0.574, 0.3657, 0.5908, 0.3621, 0.5836, 0.3776, 0.5692, 0.3813, 0.561, 0.3828, 0.5643, 0.3776, 0.5692, 0.3759, 0.5654, 0.3813, 0.561, 0.3838, 0.5634, 0.3828, 0.5643, 0.2436, 0.6701, 0.2512, 0.6869, 0.2459, 0.6918, 0.1138, 0.3974, 0.1172, 0.4203, 0.1081, 0.3988, 0.1118, 0.3795, 0.125, 0.3555, 0.1282, 0.3772, 0.1563, 0.3542, 0.125, 0.3555, 0.1551, 0.3413, 0.198, 0.3526, 0.1563, 0.3542, 0.1551, 0.3413, 0.1964, 0.3372, 0.2316, 0.3518, 0.198, 0.3526, 0.1964, 0.3372, 0.2309, 0.3435, 0.2488, 0.3513, 0.2316, 0.3518, 0.2309, 0.3435, 0.2565, 0.366, 0.2518, 0.3745, 0.2511, 0.3682, 0.257, 0.3612, 0.2565, 0.366, 0.2559, 0.3615, 0.1349, 0.4311, 0.1331, 0.4144, 0.1631, 0.4033, 0.1646, 0.417, 0.2039, 0.3981, 0.1646, 0.417, 0.1631, 0.4033, 0.2028, 0.388, 0.2356, 0.3825, 0.2039, 0.3981, 0.2028, 0.388, 0.2347, 0.375, 0.2518, 0.3745, 0.2376, 0.3946, 0.2356, 0.3825, 0.2559, 0.3615, 0.2565, 0.366, 0.2511, 0.3682, 0.2503, 0.3629, 0.1349, 0.4311, 0.1172, 0.4203, 0.1331, 0.4144, 0.2071, 0.4185, 0.1673, 0.4348, 0.1646, 0.417, 0.2039, 0.3981, 0.2376, 0.3946, 0.2071, 0.4185, 0.2039, 0.3981, 0.2356, 0.3825, 0.2511, 0.3682, 0.2518, 0.3745, 0.2356, 0.3825, 0.2347, 0.375, 0.1673, 0.4348, 0.1349, 0.4311, 0.1646, 0.417, 0.1604, 0.3856, 0.13, 0.3933, 0.1282, 0.3772, 0.1591, 0.3729, 0.2009, 0.3754, 0.1604, 0.3856, 0.1591, 0.3729, 0.2001, 0.3668, 0.2335, 0.3672, 0.2009, 0.3754, 0.2001, 0.3668, 0.2329, 0.3616, 0.2503, 0.3629, 0.2335, 0.3672, 0.2329, 0.3616, 0.2498, 0.3589, 0.2488, 0.3513, 0.2555, 0.358, 0.2498, 0.3589, 0.1138, 0.3974, 0.1118, 0.3795, 0.1282, 0.3772, 0.13, 0.3933, 0.2001, 0.3668, 0.1591, 0.3729, 0.1563, 0.3542, 0.198, 0.3526, 0.2329, 0.3616, 0.2001, 0.3668, 0.198, 0.3526, 0.2316, 0.3518, 0.2498, 0.3589, 0.2329, 0.3616, 0.2316, 0.3518, 0.2488, 0.3513, 0.1591, 0.3729, 0.1282, 0.3772, 0.125, 0.3555, 0.1563, 0.3542, 0.1172, 0.4203, 0.1138, 0.3974, 0.13, 0.3933, 0.1331, 0.4144, 0.1631, 0.4033, 0.1331, 0.4144, 0.13, 0.3933, 0.1604, 0.3856, 0.2028, 0.388, 0.1631, 0.4033, 0.1604, 0.3856, 0.2009, 0.3754, 0.2347, 0.375, 0.2028, 0.388, 0.2009, 0.3754, 0.2335, 0.3672, 0.2511, 0.3682, 0.2347, 0.375, 0.2335, 0.3672, 0.2503, 0.3629, 0.2555, 0.358, 0.2559, 0.3615, 0.2503, 0.3629, 0.2498, 0.3589, 0.2555, 0.358, 0.257, 0.3612, 0.2559, 0.3615, 0.1118, 0.3795, 0.1138, 0.3974, 0.1081, 0.3988, 0.653, 0.07425, 0.6377, 0.0703, 0.6541, 0.067, 0.6647, 0.07815, 0.6749, 0.1022, 0.6604, 0.09846, 0.6648, 0.1399, 0.6749, 0.1022, 0.6732, 0.1429, 0.6513, 0.19, 0.6648, 0.1399, 0.6732, 0.1429, 0.6614, 0.1935, 0.6401, 0.2303, 0.6513, 0.19, 0.6614, 0.1935, 0.6454, 0.2324, 0.6344, 0.2509, 0.6401, 0.2303, 0.6454, 0.2324, 0.6226, 0.2551, 0.6191, 0.2465, 0.6232, 0.2477, 0.6254, 0.2573, 0.6226, 0.2551, 0.6257, 0.2558, 0.6248, 0.08767, 0.6358, 0.09131, 0.6322, 0.1309, 0.6232, 0.1278, 0.6212, 0.1813, 0.6232, 0.1278, 0.6322, 0.1309, 0.6278, 0.1835, 0.6198, 0.2244, 0.6212, 0.1813, 0.6278, 0.1835, 0.6247, 0.2259, 0.6191, 0.2465, 0.6117, 0.2225, 0.6198, 0.2244, 0.6257, 0.2558, 0.6226, 0.2551, 0.6232, 0.2477, 0.6267, 0.2487, 0.6248, 0.08767, 0.6377, 0.0703, 0.6358, 0.09131, 0.6075, 0.1779, 0.6113, 0.1249, 0.6232, 0.1278, 0.6212, 0.1813, 0.6117, 0.2225, 0.6075, 0.1779, 0.6212, 0.1813, 0.6198, 0.2244, 0.6232, 0.2477, 0.6191, 0.2465, 0.6198, 0.2244, 0.6247, 0.2259, 0.6113, 0.1249, 0.6248, 0.08767, 0.6232, 0.1278, 0.644, 0.1338, 0.6499, 0.09491, 0.6604, 0.09846, 0.6523, 0.1367, 0.6362, 0.1855, 0.644, 0.1338, 0.6523, 0.1367, 0.6418, 0.1875, 0.63, 0.2272, 0.6362, 0.1855, 0.6418, 0.1875, 0.6336, 0.2285, 0.6267, 0.2487, 0.63, 0.2272, 0.6336, 0.2285, 0.6294, 0.2495, 0.6344, 0.2509, 0.6279, 0.2566, 0.6294, 0.2495, 0.653, 0.07425, 0.6647, 0.07815, 0.6604, 0.09846, 0.6499, 0.09491, 0.6418, 0.1875, 0.6523, 0.1367, 0.6648, 0.1399, 0.6513, 0.19, 0.6336, 0.2285, 0.6418, 0.1875, 0.6513, 0.19, 0.6401, 0.2303, 0.6294, 0.2495, 0.6336, 0.2285, 0.6401, 0.2303, 0.6344, 0.2509, 0.6523, 0.1367, 0.6604, 0.09846, 0.6749, 0.1022, 0.6648, 0.1399, 0.6377, 0.0703, 0.653, 0.07425, 0.6499, 0.09491, 0.6358, 0.09131, 0.6322, 0.1309, 0.6358, 0.09131, 0.6499, 0.09491, 0.644, 0.1338, 0.6278, 0.1835, 0.6322, 0.1309, 0.644, 0.1338, 0.6362, 0.1855, 0.6247, 0.2259, 0.6278, 0.1835, 0.6362, 0.1855, 0.63, 0.2272, 0.6232, 0.2477, 0.6247, 0.2259, 0.63, 0.2272, 0.6267, 0.2487, 0.6279, 0.2566, 0.6257, 0.2558, 0.6267, 0.2487, 0.6294, 0.2495, 0.6279, 0.2566, 0.6254, 0.2573, 0.6257, 0.2558, 0.6647, 0.07815, 0.653, 0.07425, 0.6541, 0.067, 0.1928, 0.644, 0.2044, 0.6519, 0.1908, 0.6494, 0.1841, 0.6372, 0.1798, 0.6149, 0.1908, 0.6224, 0.1939, 0.5879, 0.1798, 0.6149, 0.1877, 0.583, 0.2127, 0.5522, 0.1939, 0.5879, 0.1877, 0.583, 0.2053, 0.5462, 0.2281, 0.5235, 0.2127, 0.5522, 0.2053, 0.5462, 0.2242, 0.5202, 0.236, 0.5088, 0.2281, 0.5235, 0.2242, 0.5202, 0.246, 0.5092, 0.2475, 0.5171, 0.2444, 0.5148, 0.2442, 0.5065, 0.246, 0.5092, 0.2438, 0.5076, 0.2174, 0.642, 0.2093, 0.6357, 0.2185, 0.6052, 0.2251, 0.6104, 0.2353, 0.5685, 0.2251, 0.6104, 0.2185, 0.6052, 0.2304, 0.5647, 0.2434, 0.5345, 0.2353, 0.5685, 0.2304, 0.5647, 0.2397, 0.5317, 0.2475, 0.5171, 0.2496, 0.5385, 0.2434, 0.5345, 0.2438, 0.5076, 0.246, 0.5092, 0.2444, 0.5148, 0.2417, 0.513, 0.2174, 0.642, 0.2044, 0.6519, 0.2093, 0.6357, 0.2457, 0.5754, 0.2342, 0.6165, 0.2251, 0.6104, 0.2353, 0.5685, 0.2496, 0.5385, 0.2457, 0.5754, 0.2353, 0.5685, 0.2434, 0.5345, 0.2444, 0.5148, 0.2475, 0.5171, 0.2434, 0.5345, 0.2397, 0.5317, 0.2342, 0.6165, 0.2174, 0.642, 0.2251, 0.6104, 0.2095, 0.5992, 0.1986, 0.6284, 0.1908, 0.6224, 0.2034, 0.5943, 0.224, 0.5604, 0.2095, 0.5992, 0.2034, 0.5943, 0.2199, 0.5571, 0.2357, 0.5291, 0.224, 0.5604, 0.2199, 0.5571, 0.233, 0.5269, 0.2417, 0.513, 0.2357, 0.5291, 0.233, 0.5269, 0.2398, 0.5115, 0.236, 0.5088, 0.242, 0.5063, 0.2398, 0.5115, 0.1928, 0.644, 0.1841, 0.6372, 0.1908, 0.6224, 0.1986, 0.6284, 0.2199, 0.5571, 0.2034, 0.5943, 0.1939, 0.5879, 0.2127, 0.5522, 0.233, 0.5269, 0.2199, 0.5571, 0.2127, 0.5522, 0.2281, 0.5235, 0.2398, 0.5115, 0.233, 0.5269, 0.2281, 0.5235, 0.236, 0.5088, 0.2034, 0.5943, 0.1908, 0.6224, 0.1798, 0.6149, 0.1939, 0.5879, 0.2044, 0.6519, 0.1928, 0.644, 0.1986, 0.6284, 0.2093, 0.6357, 0.2185, 0.6052, 0.2093, 0.6357, 0.1986, 0.6284, 0.2095, 0.5992, 0.2304, 0.5647, 0.2185, 0.6052, 0.2095, 0.5992, 0.224, 0.5604, 0.2397, 0.5317, 0.2304, 0.5647, 0.224, 0.5604, 0.2357, 0.5291, 0.2444, 0.5148, 0.2397, 0.5317, 0.2357, 0.5291, 0.2417, 0.513, 0.242, 0.5063, 0.2438, 0.5076, 0.2417, 0.513, 0.2398, 0.5115, 0.242, 0.5063, 0.2442, 0.5065, 0.2438, 0.5076, 0.1841, 0.6372, 0.1928, 0.644, 0.1908, 0.6494, 0.7004, 0.8377, 0.713, 0.8258, 0.7032, 0.8438, 0.6903, 0.8462, 0.6712, 0.8393, 0.6832, 0.828, 0.6595, 0.8034, 0.6712, 0.8393, 0.6522, 0.8093, 0.644, 0.7555, 0.6595, 0.8034, 0.6522, 0.8093, 0.6353, 0.7627, 0.6318, 0.7168, 0.644, 0.7555, 0.6353, 0.7627, 0.6271, 0.7205, 0.6255, 0.6969, 0.6318, 0.7168, 0.6271, 0.7205, 0.6317, 0.6828, 0.6384, 0.6853, 0.6349, 0.6884, 0.6286, 0.684, 0.6317, 0.6828, 0.6292, 0.6852, 0.7133, 0.8014, 0.7039, 0.8093, 0.6867, 0.7784, 0.6945, 0.7719, 0.6693, 0.7328, 0.6945, 0.7719, 0.6867, 0.7784, 0.6637, 0.7376, 0.6489, 0.7014, 0.6693, 0.7328, 0.6637, 0.7376, 0.6447, 0.7051, 0.6384, 0.6853, 0.6555, 0.6949, 0.6489, 0.7014, 0.6292, 0.6852, 0.6317, 0.6828, 0.6349, 0.6884, 0.632, 0.6912, 0.7133, 0.8014, 0.713, 0.8258, 0.7039, 0.8093, 0.6805, 0.722, 0.7042, 0.7625, 0.6945, 0.7719, 0.6693, 0.7328, 0.6555, 0.6949, 0.6805, 0.722, 0.6693, 0.7328, 0.6489, 0.7014, 0.6349, 0.6884, 0.6384, 0.6853, 0.6489, 0.7014, 0.6447, 0.7051, 0.7042, 0.7625, 0.7133, 0.8014, 0.6945, 0.7719, 0.677, 0.7877, 0.6923, 0.8204, 0.6832, 0.828, 0.6698, 0.7936, 0.6567, 0.7442, 0.677, 0.7877, 0.6698, 0.7936, 0.6519, 0.7482, 0.6404, 0.7092, 0.6567, 0.7442, 0.6519, 0.7482, 0.6372, 0.7118, 0.632, 0.6912, 0.6404, 0.7092, 0.6372, 0.7118, 0.6297, 0.6931, 0.6255, 0.6969, 0.6272, 0.6868, 0.6297, 0.6931, 0.7004, 0.8377, 0.6903, 0.8462, 0.6832, 0.828, 0.6923, 0.8204, 0.6519, 0.7482, 0.6698, 0.7936, 0.6595, 0.8034, 0.644, 0.7555, 0.6372, 0.7118, 0.6519, 0.7482, 0.644, 0.7555, 0.6318, 0.7168, 0.6297, 0.6931, 0.6372, 0.7118, 0.6318, 0.7168, 0.6255, 0.6969, 0.6698, 0.7936, 0.6832, 0.828, 0.6712, 0.8393, 0.6595, 0.8034, 0.713, 0.8258, 0.7004, 0.8377, 0.6923, 0.8204, 0.7039, 0.8093, 0.6867, 0.7784, 0.7039, 0.8093, 0.6923, 0.8204, 0.677, 0.7877, 0.6637, 0.7376, 0.6867, 0.7784, 0.677, 0.7877, 0.6567, 0.7442, 0.6447, 0.7051, 0.6637, 0.7376, 0.6567, 0.7442, 0.6404, 0.7092, 0.6349, 0.6884, 0.6447, 0.7051, 0.6404, 0.7092, 0.632, 0.6912, 0.6272, 0.6868, 0.6292, 0.6852, 0.632, 0.6912, 0.6297, 0.6931, 0.6272, 0.6868, 0.6286, 0.684, 0.6292, 0.6852, 0.6903, 0.8462, 0.7004, 0.8377, 0.7032, 0.8438, 0.3905, 0.5336, 0.3937, 0.5552, 0.3852, 0.5349, 0.3887, 0.5167, 0.4012, 0.494, 0.4042, 0.5145, 0.4307, 0.4929, 0.4012, 0.494, 0.4296, 0.4807, 0.47, 0.4915, 0.4307, 0.4929, 0.4296, 0.4807, 0.4686, 0.4769, 0.5017, 0.4907, 0.47, 0.4915, 0.4686, 0.4769, 0.5011, 0.483, 0.518, 0.4904, 0.5017, 0.4907, 0.5011, 0.483, 0.5253, 0.5043, 0.5208, 0.5123, 0.5201, 0.5063, 0.5257, 0.4997, 0.5253, 0.5043, 0.5247, 0.5, 0.4105, 0.5654, 0.4088, 0.5497, 0.4371, 0.5392, 0.4384, 0.5522, 0.4756, 0.5344, 0.4384, 0.5522, 0.4371, 0.5392, 0.4746, 0.5249, 0.5055, 0.5198, 0.4756, 0.5344, 0.4746, 0.5249, 0.5047, 0.5127, 0.5208, 0.5123, 0.5073, 0.5312, 0.5055, 0.5198, 0.5247, 0.5, 0.5253, 0.5043, 0.5201, 0.5063, 0.5194, 0.5013, 0.4105, 0.5654, 0.3937, 0.5552, 0.4088, 0.5497, 0.4785, 0.5537, 0.441, 0.569, 0.4384, 0.5522, 0.4756, 0.5344, 0.5073, 0.5312, 0.4785, 0.5537, 0.4756, 0.5344, 0.5055, 0.5198, 0.5201, 0.5063, 0.5208, 0.5123, 0.5055, 0.5198, 0.5047, 0.5127, 0.441, 0.569, 0.4105, 0.5654, 0.4384, 0.5522, 0.4345, 0.5225, 0.4058, 0.5297, 0.4042, 0.5145, 0.4333, 0.5105, 0.4727, 0.513, 0.4345, 0.5225, 0.4333, 0.5105, 0.472, 0.5049, 0.5035, 0.5053, 0.4727, 0.513, 0.472, 0.5049, 0.503, 0.5, 0.5194, 0.5013, 0.5035, 0.5053, 0.503, 0.5, 0.519, 0.4975, 0.518, 0.4904, 0.5243, 0.4967, 0.519, 0.4975, 0.3905, 0.5336, 0.3887, 0.5167, 0.4042, 0.5145, 0.4058, 0.5297, 0.472, 0.5049, 0.4333, 0.5105, 0.4307, 0.4929, 0.47, 0.4915, 0.503, 0.5, 0.472, 0.5049, 0.47, 0.4915, 0.5017, 0.4907, 0.519, 0.4975, 0.503, 0.5, 0.5017, 0.4907, 0.518, 0.4904, 0.4333, 0.5105, 0.4042, 0.5145, 0.4012, 0.494, 0.4307, 0.4929, 0.3937, 0.5552, 0.3905, 0.5336, 0.4058, 0.5297, 0.4088, 0.5497, 0.4371, 0.5392, 0.4088, 0.5497, 0.4058, 0.5297, 0.4345, 0.5225, 0.4746, 0.5249, 0.4371, 0.5392, 0.4345, 0.5225, 0.4727, 0.513, 0.5047, 0.5127, 0.4746, 0.5249, 0.4727, 0.513, 0.5035, 0.5053, 0.5201, 0.5063, 0.5047, 0.5127, 0.5035, 0.5053, 0.5194, 0.5013, 0.5243, 0.4967, 0.5247, 0.5, 0.5194, 0.5013, 0.519, 0.4975, 0.5243, 0.4967, 0.5257, 0.4997, 0.5247, 0.5, 0.3887, 0.5167, 0.3905, 0.5336, 0.3852, 0.5349])
me_circle_001.materials.append(mat_fiore)
me_circle_001.use_remesh_fix_poles = True
me_circle_001.use_remesh_preserve_attributes = False
me_circle_001.update()
me_circle_002 = bpy.data.meshes.new('Circle.002')
me_circle_002.from_pydata([(-0.07571, 0.1828, -0.1375), (4.837e-09, 0.1978, -0.1375), (-0.1399, 0.1399, -0.1375), (-0.1828, 0.07571, -0.1375), (-0.1978, -2.21e-08, -0.1375), (-0.1828, -0.07571, -0.1375), (-0.1399, -0.1399, -0.1375), (-0.07571, -0.1828, -0.1375), (1.47e-08, -0.1978, -0.1375), (0.07571, -0.1828, -0.1375), (0.1399, -0.1399, -0.1375), (0.1828, -0.07571, -0.1375), (0.1978, -6.142e-09, -0.1375), (0.1828, 0.07571, -0.1375), (0.1399, 0.1399, -0.1375), (0.07571, 0.1828, -0.1375), (-0.09156, 0.2211, -5.033), (8.482e-09, 0.2393, -5.033), (-0.1692, 0.1692, -5.033), (-0.2211, 0.09156, -5.033), (-0.2393, -2.633e-08, -5.033), (-0.2211, -0.09156, -5.033), (-0.1692, -0.1692, -5.033), (-0.09156, -0.2211, -5.033), (2.042e-08, -0.2393, -5.033), (0.09156, -0.2211, -5.033), (0.1692, -0.1692, -5.033), (0.2211, -0.09156, -5.033), (0.2393, -7.039e-09, -5.033), (0.2211, 0.09156, -5.033), (0.1692, 0.1692, -5.033), (0.09156, 0.2211, -5.033), (0.2015, 0.08819, -3.991), (0.3433, 0.08556, -3.18), (0.2177, 0.08735, -3.731), (0.2696, 0.08639, -3.434), (-0.1744, -0.163, -3.991), (-0.02123, -0.1581, -3.18), (-0.1546, -0.1614, -3.731), (-0.09855, -0.1596, -3.434), (0.1515, 0.163, -3.991), (0.2952, 0.1581, -3.179), (0.1682, 0.1614, -3.731), (0.2208, 0.1596, -3.434), (-0.09961, -0.2129, -3.991), (0.05178, -0.2066, -3.178), (-0.08049, -0.2109, -3.731), (-0.02508, -0.2086, -3.434), (0.07677, 0.2129, -3.991), (0.223, 0.2066, -3.178), (0.09422, 0.2109, -3.731), (0.1478, 0.2086, -3.433), (-0.01142, -0.2305, -3.991), (0.1376, -0.2236, -3.178), (0.006888, -0.2283, -3.731), (0.06143, -0.2257, -3.433), (-0.09961, 0.2129, -3.991), (0.05178, 0.2066, -3.178), (-0.08049, 0.2109, -3.731), (-0.02508, 0.2086, -3.434), (0.07677, -0.2129, -3.991), (0.223, -0.2066, -3.178), (0.09422, -0.2109, -3.731), (0.1478, -0.2086, -3.433), (-0.1744, 0.163, -3.991), (-0.02123, 0.1581, -3.18), (-0.1546, 0.1614, -3.731), (-0.09855, 0.1596, -3.434), (0.1515, -0.163, -3.991), (0.2952, -0.1581, -3.179), (0.1682, -0.1614, -3.731), (0.2208, -0.1596, -3.434), (-0.2243, 0.08819, -3.991), (-0.07014, 0.08557, -3.181), (-0.2041, 0.08735, -3.731), (-0.1477, 0.08639, -3.435), (0.2015, -0.08819, -3.991), (0.3433, -0.08556, -3.18), (0.2177, -0.08735, -3.731), (0.2696, -0.08639, -3.434), (-0.2419, -2.543e-08, -3.991), (-0.08733, -2.473e-08, -3.181), (-0.2215, -2.538e-08, -3.731), (-0.165, -2.491e-08, -3.435), (0.3602, -6.699e-09, -3.18), (0.219, -6.848e-09, -3.991), (0.2867, -6.752e-09, -3.435), (0.235, -6.752e-09, -3.731), (-0.07014, -0.08557, -3.181), (-0.2243, -0.08819, -3.991), (-0.1477, -0.08639, -3.435), (-0.2041, -0.08735, -3.731), (0.1376, 0.2236, -3.178), (-0.01142, 0.2305, -3.991), (0.06143, 0.2257, -3.433), (0.006888, 0.2283, -3.731), (0.6168, 0.08321, -2.452), (0.597, 0.08109, -1.798), (0.6594, 0.08253, -2.244), (0.6521, 0.08176, -2.005), (0.6133, -6.446e-09, -1.799), (0.6335, -6.566e-09, -2.452), (0.6685, -6.519e-09, -2.005), (0.6759, -6.519e-09, -2.244), (0.2621, -0.1537, -2.453), (0.2506, -0.1498, -1.797), (0.3075, -0.1525, -2.244), (0.3033, -0.1511, -2.004), (0.2051, -0.08109, -1.798), (0.2153, -0.08321, -2.452), (0.2573, -0.08176, -2.004), (0.261, -0.08253, -2.244), (0.5694, 0.1538, -2.453), (0.5505, 0.1498, -1.797), (0.6124, 0.1525, -2.244), (0.6055, 0.1511, -2.004), (0.3322, -0.2009, -2.454), (0.319, -0.1957, -1.796), (0.3772, -0.1993, -2.245), (0.3724, -0.1974, -2.004), (0.4985, 0.2009, -2.454), (0.4812, 0.1957, -1.796), (0.5422, 0.1993, -2.245), (0.5359, 0.1974, -2.004), (0.4152, -0.2174, -2.454), (0.3999, -0.2119, -1.795), (0.4596, -0.2157, -2.245), (0.454, -0.2136, -2.004), (0.3322, 0.2009, -2.454), (0.319, 0.1957, -1.796), (0.3772, 0.1993, -2.245), (0.3724, 0.1974, -2.004), (0.3999, 0.2119, -1.795), (0.4152, 0.2174, -2.454), (0.454, 0.2136, -2.004), (0.4596, 0.2157, -2.245), (0.4985, -0.2009, -2.454), (0.4812, -0.1957, -1.796), (0.5422, -0.1993, -2.245), (0.5359, -0.1974, -2.004), (0.2621, 0.1537, -2.453), (0.2506, 0.1498, -1.797), (0.3075, 0.1525, -2.244), (0.3033, 0.1511, -2.004), (0.5694, -0.1538, -2.453), (0.5505, -0.1498, -1.797), (0.6124, -0.1525, -2.244), (0.6055, -0.1511, -2.004), (0.2153, 0.08321, -2.452), (0.2051, 0.08109, -1.798), (0.261, 0.08253, -2.244), (0.2573, 0.08176, -2.004), (0.6168, -0.08321, -2.452), (0.597, -0.08109, -1.798), (0.6594, -0.08253, -2.244), (0.6521, -0.08176, -2.005), (0.1989, -2.41e-08, -2.451), (0.1892, -2.353e-08, -1.798), (0.2447, -2.375e-08, -2.244), (0.2411, -2.375e-08, -2.005), (0.4693, -6.387e-09, -1.473), (0.2745, -6.258e-09, -0.7714), (0.3877, -6.286e-09, -1.254), (0.3164, -6.286e-09, -0.9968), (0.06739, -0.08004, -1.474), (-0.1165, -0.07776, -0.7712), (-0.0108, -0.07933, -1.254), (-0.07811, -0.07849, -0.9968), (0.2617, 0.2092, -1.476), (0.07122, 0.2032, -0.771), (0.1812, 0.2073, -1.255), (0.1115, 0.2051, -0.9971), (0.259, 0.07776, -0.7714), (0.4535, 0.08004, -1.473), (0.3009, 0.07849, -0.9968), (0.3721, 0.07933, -1.254), (-0.07246, -0.1437, -0.7711), (0.1132, -0.1479, -1.475), (-0.03359, -0.145, -0.9969), (0.03436, -0.1466, -1.255), (0.2149, 0.1437, -0.7713), (0.4087, 0.1479, -1.474), (0.2565, 0.145, -0.9969), (0.3274, 0.1466, -1.254), (-0.006542, -0.1877, -0.771), (0.1815, -0.1932, -1.476), (0.03301, -0.1895, -0.997), (0.1018, -0.1915, -1.255), (0.149, 0.1877, -0.7711), (0.3415, 0.1932, -1.476), (0.19, 0.1895, -0.997), (0.2604, 0.1915, -1.255), (0.07122, -0.2032, -0.771), (0.2617, -0.2092, -1.476), (0.1115, -0.2051, -0.9971), (0.1812, -0.2073, -1.255), (-0.006542, 0.1877, -0.771), (0.1815, 0.1932, -1.476), (0.03301, 0.1895, -0.997), (0.1018, 0.1915, -1.255), (0.149, -0.1877, -0.7711), (0.3415, -0.1932, -1.476), (0.19, -0.1895, -0.997), (0.2604, -0.1915, -1.255), (-0.07246, 0.1437, -0.7711), (0.1132, 0.1479, -1.475), (-0.03359, 0.145, -0.9969), (0.03436, 0.1466, -1.255), (0.2149, -0.1437, -0.7713), (0.4087, -0.1479, -1.474), (0.2565, -0.145, -0.9969), (0.3274, -0.1466, -1.254), (-0.1165, 0.07776, -0.7712), (0.06739, 0.08004, -1.474), (-0.07811, 0.07849, -0.9968), (-0.0108, 0.07933, -1.254), (0.259, -0.07776, -0.7714), (0.4535, -0.08004, -1.473), (0.3009, -0.07849, -0.9968), (0.3721, -0.07933, -1.254), (-0.132, -2.265e-08, -0.7712), (0.05129, -2.325e-08, -1.474), (-0.09375, -2.282e-08, -0.9968), (-0.02667, -2.305e-08, -1.254)], [], [(12, 13, 172, 161), (16, 18, 19, 20, 21, 22, 23, 24, 25, 26, 27, 28, 29, 30, 31, 17), (5, 6, 176, 165), (6, 7, 184, 176), (14, 15, 188, 180), (8, 9, 200, 192), (1, 0, 196, 169), (2, 3, 212, 204), (0, 2, 204, 196), (13, 14, 180, 172), (9, 10, 208, 200), (10, 11, 216, 208), (3, 4, 220, 212), (15, 1, 169, 188), (7, 8, 192, 184), (156, 109, 88, 81), (152, 101, 84, 77), (148, 156, 81, 73), (144, 152, 77, 69), (140, 148, 73, 65), (136, 144, 69, 61), (128, 140, 65, 57), (124, 136, 61, 53), (120, 133, 92, 49), (133, 128, 57, 92), (116, 124, 53, 45), (112, 120, 49, 41), (104, 116, 45, 37), (96, 112, 41, 33), (109, 104, 37, 88), (101, 96, 33, 84), (160, 173, 97, 100), (164, 177, 105, 108), (173, 181, 113, 97), (177, 185, 117, 105), (181, 189, 121, 113), (185, 193, 125, 117), (168, 197, 129, 132), (189, 168, 132, 121), (193, 201, 137, 125), (197, 205, 141, 129), (201, 209, 145, 137), (205, 213, 149, 141), (209, 217, 153, 145), (213, 221, 157, 149), (217, 160, 100, 153), (221, 164, 108, 157), (80, 89, 21, 20), (76, 85, 28, 27), (72, 80, 20, 19), (68, 76, 27, 26), (64, 72, 19, 18), (60, 68, 26, 25), (56, 64, 18, 16), (52, 60, 25, 24), (93, 56, 16, 17), (48, 93, 17, 31), (44, 52, 24, 23), (40, 48, 31, 30), (36, 44, 23, 22), (89, 36, 22, 21), (85, 32, 29, 28), (89, 80, 82, 91), (91, 82, 83, 90), (90, 83, 81, 88), (85, 76, 78, 87), (87, 78, 79, 86), (86, 79, 77, 84), (80, 72, 74, 82), (82, 74, 75, 83), (83, 75, 73, 81), (76, 68, 70, 78), (78, 70, 71, 79), (79, 71, 69, 77), (72, 64, 66, 74), (74, 66, 67, 75), (75, 67, 65, 73), (68, 60, 62, 70), (70, 62, 63, 71), (71, 63, 61, 69), (64, 56, 58, 66), (66, 58, 59, 67), (67, 59, 57, 65), (60, 52, 54, 62), (62, 54, 55, 63), (63, 55, 53, 61), (93, 48, 50, 95), (95, 50, 51, 94), (94, 51, 49, 92), (56, 93, 95, 58), (58, 95, 94, 59), (59, 94, 92, 57), (52, 44, 46, 54), (54, 46, 47, 55), (55, 47, 45, 53), (48, 40, 42, 50), (50, 42, 43, 51), (51, 43, 41, 49), (44, 36, 38, 46), (46, 38, 39, 47), (47, 39, 37, 45), (40, 32, 34, 42), (42, 34, 35, 43), (43, 35, 33, 41), (36, 89, 91, 38), (38, 91, 90, 39), (39, 90, 88, 37), (32, 85, 87, 34), (34, 87, 86, 35), (35, 86, 84, 33), (32, 40, 30, 29), (109, 156, 158, 111), (111, 158, 159, 110), (110, 159, 157, 108), (101, 152, 154, 103), (103, 154, 155, 102), (102, 155, 153, 100), (156, 148, 150, 158), (158, 150, 151, 159), (159, 151, 149, 157), (152, 144, 146, 154), (154, 146, 147, 155), (155, 147, 145, 153), (148, 140, 142, 150), (150, 142, 143, 151), (151, 143, 141, 149), (144, 136, 138, 146), (146, 138, 139, 147), (147, 139, 137, 145), (140, 128, 130, 142), (142, 130, 131, 143), (143, 131, 129, 141), (136, 124, 126, 138), (138, 126, 127, 139), (139, 127, 125, 137), (133, 120, 122, 135), (135, 122, 123, 134), (134, 123, 121, 132), (128, 133, 135, 130), (130, 135, 134, 131), (131, 134, 132, 129), (124, 116, 118, 126), (126, 118, 119, 127), (127, 119, 117, 125), (120, 112, 114, 122), (122, 114, 115, 123), (123, 115, 113, 121), (116, 104, 106, 118), (118, 106, 107, 119), (119, 107, 105, 117), (112, 96, 98, 114), (114, 98, 99, 115), (115, 99, 97, 113), (104, 109, 111, 106), (106, 111, 110, 107), (107, 110, 108, 105), (96, 101, 103, 98), (98, 103, 102, 99), (99, 102, 100, 97), (4, 5, 165, 220), (173, 160, 162, 175), (175, 162, 163, 174), (174, 163, 161, 172), (177, 164, 166, 179), (179, 166, 167, 178), (178, 167, 165, 176), (181, 173, 175, 183), (183, 175, 174, 182), (182, 174, 172, 180), (185, 177, 179, 187), (187, 179, 178, 186), (186, 178, 176, 184), (189, 181, 183, 191), (191, 183, 182, 190), (190, 182, 180, 188), (193, 185, 187, 195), (195, 187, 186, 194), (194, 186, 184, 192), (197, 168, 170, 199), (199, 170, 171, 198), (198, 171, 169, 196), (168, 189, 191, 170), (170, 191, 190, 171), (171, 190, 188, 169), (201, 193, 195, 203), (203, 195, 194, 202), (202, 194, 192, 200), (205, 197, 199, 207), (207, 199, 198, 206), (206, 198, 196, 204), (209, 201, 203, 211), (211, 203, 202, 210), (210, 202, 200, 208), (213, 205, 207, 215), (215, 207, 206, 214), (214, 206, 204, 212), (217, 209, 211, 219), (219, 211, 210, 218), (218, 210, 208, 216), (221, 213, 215, 223), (223, 215, 214, 222), (222, 214, 212, 220), (160, 217, 219, 162), (162, 219, 218, 163), (163, 218, 216, 161), (164, 221, 223, 166), (166, 223, 222, 167), (167, 222, 220, 165), (11, 12, 161, 216), (2, 0, 1, 15, 14, 13, 12, 11, 10, 9, 8, 7, 6, 5, 4, 3)])
me_circle_002.polygons.foreach_set('use_smooth', [True] * 210)
_uv = me_circle_002.uv_layers.new(name='UVMap')
_uv.uv.foreach_set('vector', [0.0, 0.0, 0.0, 0.0, 0.0, 0.0, 0.0, 0.0, 0.0, 0.0, 0.0, 0.0, 0.0, 0.0, 0.0, 0.0, 0.0, 0.0, 0.0, 0.0, 0.0, 0.0, 0.0, 0.0, 0.0, 0.0, 0.0, 0.0, 0.0, 0.0, 0.0, 0.0, 0.0, 0.0, 0.0, 0.0, 0.0, 0.0, 0.0, 0.0, 0.0, 0.0, 0.0, 0.0, 0.0, 0.0, 0.0, 0.0, 0.0, 0.0, 0.0, 0.0, 0.0, 0.0, 0.0, 0.0, 0.0, 0.0, 0.0, 0.0, 0.0, 0.0, 0.0, 0.0, 0.0, 0.0, 0.0, 0.0, 0.0, 0.0, 0.0, 0.0, 0.0, 0.0, 0.0, 0.0, 0.0, 0.0, 0.0, 0.0, 0.0, 0.0, 0.0, 0.0, 0.0, 0.0, 0.0, 0.0, 0.0, 0.0, 0.0, 0.0, 0.0, 0.0, 0.0, 0.0, 0.0, 0.0, 0.0, 0.0, 0.0, 0.0, 0.0, 0.0, 0.0, 0.0, 0.0, 0.0, 0.0, 0.0, 0.0, 0.0, 0.0, 0.0, 0.0, 0.0, 0.0, 0.0, 0.0, 0.0, 0.0, 0.0, 0.0, 0.0, 0.0, 0.0, 0.0, 0.0, 0.0, 0.0, 0.0, 0.0, 0.0, 0.0, 0.0, 0.0, 0.0, 0.0, 0.0, 0.0, 0.0, 0.0, 0.0, 0.0, 0.0, 0.0, 0.0, 0.0, 0.0, 0.0, 0.0, 0.0, 0.0, 0.0, 0.0, 0.0, 0.0, 0.0, 0.0, 0.0, 0.0, 0.0, 0.0, 0.0, 0.0, 0.0, 0.0, 0.0, 0.0, 0.0, 0.0, 0.0, 0.0, 0.0, 0.0, 0.0, 0.0, 0.0, 0.0, 0.0, 0.0, 0.0, 0.0, 0.0, 0.0, 0.0, 0.0, 0.0, 0.0, 0.0, 0.0, 0.0, 0.0, 0.0, 0.0, 0.0, 0.0, 0.0, 0.0, 0.0, 0.0, 0.0, 0.0, 0.0, 0.0, 0.0, 0.0, 0.0, 0.0, 0.0, 0.0, 0.0, 0.0, 0.0, 0.0, 0.0, 0.0, 0.0, 0.0, 0.0, 0.0, 0.0, 0.0, 0.0, 0.0, 0.0, 0.0, 0.0, 0.0, 0.0, 0.0, 0.0, 0.0, 0.0, 0.0, 0.0, 0.0, 0.0, 0.0, 0.0, 0.0, 0.0, 0.0, 0.0, 0.0, 0.0, 0.0, 0.0, 0.0, 0.0, 0.0, 0.0, 0.0, 0.0, 0.0, 0.0, 0.0, 0.0, 0.0, 0.0, 0.0, 0.0, 0.0, 0.0, 0.0, 0.0, 0.0, 0.0, 0.0, 0.0, 0.0, 0.0, 0.0, 0.0, 0.0, 0.0, 0.0, 0.0, 0.0, 0.0, 0.0, 0.0, 0.0, 0.0, 0.0, 0.0, 0.0, 0.0, 0.0, 0.0, 0.0, 0.0, 0.0, 0.0, 0.0, 0.0, 0.0, 0.0, 0.0, 0.0, 0.0, 0.0, 0.0, 0.0, 0.0, 0.0, 0.0, 0.0, 0.0, 0.0, 0.0, 0.0, 0.0, 0.0, 0.0, 0.0, 0.0, 0.0, 0.0, 0.0, 0.0, 0.0, 0.0, 0.0, 0.0, 0.0, 0.0, 0.0, 0.0, 0.0, 0.0, 0.0, 0.0, 0.0, 0.0, 0.0, 0.0, 0.0, 0.0, 0.0, 0.0, 0.0, 0.0, 0.0, 0.0, 0.0, 0.0, 0.0, 0.0, 0.0, 0.0, 0.0, 0.0, 0.0, 0.0, 0.0, 0.0, 0.0, 0.0, 0.0, 0.0, 0.0, 0.0, 0.0, 0.0, 0.0, 0.0, 0.0, 0.0, 0.0, 0.0, 0.0, 0.0, 0.0, 0.0, 0.0, 0.0, 0.0, 0.0, 0.0, 0.0, 0.0, 0.0, 0.0, 0.0, 0.0, 0.0, 0.0, 0.0, 0.0, 0.0, 0.0, 0.0, 0.0, 0.0, 0.0, 0.0, 0.0, 0.0, 0.0, 0.0, 0.0, 0.0, 0.0, 0.0, 0.0, 0.0, 0.0, 0.0, 0.0, 0.0, 0.0, 0.0, 0.0, 0.0, 0.0, 0.0, 0.0, 0.0, 0.0, 0.0, 0.0, 0.0, 0.0, 0.0, 0.0, 0.0, 0.0, 0.0, 0.0, 0.0, 0.0, 0.0, 0.0, 0.0, 0.0, 0.0, 0.0, 0.0, 0.0, 0.0, 0.0, 0.0, 0.0, 0.0, 0.0, 0.0, 0.0, 0.0, 0.0, 0.0, 0.0, 0.0, 0.0, 0.0, 0.0, 0.0, 0.0, 0.0, 0.0, 0.0, 0.0, 0.0, 0.0, 0.0, 0.0, 0.0, 0.0, 0.0, 0.0, 0.0, 0.0, 0.0, 0.0, 0.0, 0.0, 0.0, 0.0, 0.0, 0.0, 0.0, 0.0, 0.0, 0.0, 0.0, 0.0, 0.0, 0.0, 0.0, 0.0, 0.0, 0.0, 0.0, 0.0, 0.0, 0.0, 0.0, 0.0, 0.0, 0.0, 0.0, 0.0, 0.0, 0.0, 0.0, 0.0, 0.0, 0.0, 0.0, 0.0, 0.0, 0.0, 0.0, 0.0, 0.0, 0.0, 0.0, 0.0, 0.0, 0.0, 0.0, 0.0, 0.0, 0.0, 0.0, 0.0, 0.0, 0.0, 0.0, 0.0, 0.0, 0.0, 0.0, 0.0, 0.0, 0.0, 0.0, 0.0, 0.0, 0.0, 0.0, 0.0, 0.0, 0.0, 0.0, 0.0, 0.0, 0.0, 0.0, 0.0, 0.0, 0.0, 0.0, 0.0, 0.0, 0.0, 0.0, 0.0, 0.0, 0.0, 0.0, 0.0, 0.0, 0.0, 0.0, 0.0, 0.0, 0.0, 0.0, 0.0, 0.0, 0.0, 0.0, 0.0, 0.0, 0.0, 0.0, 0.0, 0.0, 0.0, 0.0, 0.0, 0.0, 0.0, 0.0, 0.0, 0.0, 0.0, 0.0, 0.0, 0.0, 0.0, 0.0, 0.0, 0.0, 0.0, 0.0, 0.0, 0.0, 0.0, 0.0, 0.0, 0.0, 0.0, 0.0, 0.0, 0.0, 0.0, 0.0, 0.0, 0.0, 0.0, 0.0, 0.0, 0.0, 0.0, 0.0, 0.0, 0.0, 0.0, 0.0, 0.0, 0.0, 0.0, 0.0, 0.0, 0.0, 0.0, 0.0, 0.0, 0.0, 0.0, 0.0, 0.0, 0.0, 0.0, 0.0, 0.0, 0.0, 0.0, 0.0, 0.0, 0.0, 0.0, 0.0, 0.0, 0.0, 0.0, 0.0, 0.0, 0.0, 0.0, 0.0, 0.0, 0.0, 0.0, 0.0, 0.0, 0.0, 0.0, 0.0, 0.0, 0.0, 0.0, 0.0, 0.0, 0.0, 0.0, 0.0, 0.0, 0.0, 0.0, 0.0, 0.0, 0.0, 0.0, 0.0, 0.0, 0.0, 0.0, 0.0, 0.0, 0.0, 0.0, 0.0, 0.0, 0.0, 0.0, 0.0, 0.0, 0.0, 0.0, 0.0, 0.0, 0.0, 0.0, 0.0, 0.0, 0.0, 0.0, 0.0, 0.0, 0.0, 0.0, 0.0, 0.0, 0.0, 0.0, 0.0, 0.0, 0.0, 0.0, 0.0, 0.0, 0.0, 0.0, 0.0, 0.0, 0.0, 0.0, 0.0, 0.0, 0.0, 0.0, 0.0, 0.0, 0.0, 0.0, 0.0, 0.0, 0.0, 0.0, 0.0, 0.0, 0.0, 0.0, 0.0, 0.0, 0.0, 0.0, 0.0, 0.0, 0.0, 0.0, 0.0, 0.0, 0.0, 0.0, 0.0, 0.0, 0.0, 0.0, 0.0, 0.0, 0.0, 0.0, 0.0, 0.0, 0.0, 0.0, 0.0, 0.0, 0.0, 0.0, 0.0, 0.0, 0.0, 0.0, 0.0, 0.0, 0.0, 0.0, 0.0, 0.0, 0.0, 0.0, 0.0, 0.0, 0.0, 0.0, 0.0, 0.0, 0.0, 0.0, 0.0, 0.0, 0.0, 0.0, 0.0, 0.0, 0.0, 0.0, 0.0, 0.0, 0.0, 0.0, 0.0, 0.0, 0.0, 0.0, 0.0, 0.0, 0.0, 0.0, 0.0, 0.0, 0.0, 0.0, 0.0, 0.0, 0.0, 0.0, 0.0, 0.0, 0.0, 0.0, 0.0, 0.0, 0.0, 0.0, 0.0, 0.0, 0.0, 0.0, 0.0, 0.0, 0.0, 0.0, 0.0, 0.0, 0.0, 0.0, 0.0, 0.0, 0.0, 0.0, 0.0, 0.0, 0.0, 0.0, 0.0, 0.0, 0.0, 0.0, 0.0, 0.0, 0.0, 0.0, 0.0, 0.0, 0.0, 0.0, 0.0, 0.0, 0.0, 0.0, 0.0, 0.0, 0.0, 0.0, 0.0, 0.0, 0.0, 0.0, 0.0, 0.0, 0.0, 0.0, 0.0, 0.0, 0.0, 0.0, 0.0, 0.0, 0.0, 0.0, 0.0, 0.0, 0.0, 0.0, 0.0, 0.0, 0.0, 0.0, 0.0, 0.0, 0.0, 0.0, 0.0, 0.0, 0.0, 0.0, 0.0, 0.0, 0.0, 0.0, 0.0, 0.0, 0.0, 0.0, 0.0, 0.0, 0.0, 0.0, 0.0, 0.0, 0.0, 0.0, 0.0, 0.0, 0.0, 0.0, 0.0, 0.0, 0.0, 0.0, 0.0, 0.0, 0.0, 0.0, 0.0, 0.0, 0.0, 0.0, 0.0, 0.0, 0.0, 0.0, 0.0, 0.0, 0.0, 0.0, 0.0, 0.0, 0.0, 0.0, 0.0, 0.0, 0.0, 0.0, 0.0, 0.0, 0.0, 0.0, 0.0, 0.0, 0.0, 0.0, 0.0, 0.0, 0.0, 0.0, 0.0, 0.0, 0.0, 0.0, 0.0, 0.0, 0.0, 0.0, 0.0, 0.0, 0.0, 0.0, 0.0, 0.0, 0.0, 0.0, 0.0, 0.0, 0.0, 0.0, 0.0, 0.0, 0.0, 0.0, 0.0, 0.0, 0.0, 0.0, 0.0, 0.0, 0.0, 0.0, 0.0, 0.0, 0.0, 0.0, 0.0, 0.0, 0.0, 0.0, 0.0, 0.0, 0.0, 0.0, 0.0, 0.0, 0.0, 0.0, 0.0, 0.0, 0.0, 0.0, 0.0, 0.0, 0.0, 0.0, 0.0, 0.0, 0.0, 0.0, 0.0, 0.0, 0.0, 0.0, 0.0, 0.0, 0.0, 0.0, 0.0, 0.0, 0.0, 0.0, 0.0, 0.0, 0.0, 0.0, 0.0, 0.0, 0.0, 0.0, 0.0, 0.0, 0.0, 0.0, 0.0, 0.0, 0.0, 0.0, 0.0, 0.0, 0.0, 0.0, 0.0, 0.0, 0.0, 0.0, 0.0, 0.0, 0.0, 0.0, 0.0, 0.0, 0.0, 0.0, 0.0, 0.0, 0.0, 0.0, 0.0, 0.0, 0.0, 0.0, 0.0, 0.0, 0.0, 0.0, 0.0, 0.0, 0.0, 0.0, 0.0, 0.0, 0.0, 0.0, 0.0, 0.0, 0.0, 0.0, 0.0, 0.0, 0.0, 0.0, 0.0, 0.0, 0.0, 0.0, 0.0, 0.0, 0.0, 0.0, 0.0, 0.0, 0.0, 0.0, 0.0, 0.0, 0.0, 0.0, 0.0, 0.0, 0.0, 0.0, 0.0, 0.0, 0.0, 0.0, 0.0, 0.0, 0.0, 0.0, 0.0, 0.0, 0.0, 0.0, 0.0, 0.0, 0.0, 0.0, 0.0, 0.0, 0.0, 0.0, 0.0, 0.0, 0.0, 0.0, 0.0, 0.0, 0.0, 0.0, 0.0, 0.0, 0.0, 0.0, 0.0, 0.0, 0.0, 0.0, 0.0, 0.0, 0.0, 0.0, 0.0, 0.0, 0.0, 0.0, 0.0, 0.0, 0.0, 0.0, 0.0, 0.0, 0.0, 0.0, 0.0, 0.0, 0.0, 0.0, 0.0, 0.0, 0.0, 0.0, 0.0, 0.0, 0.0, 0.0, 0.0, 0.0, 0.0, 0.0, 0.0, 0.0, 0.0, 0.0, 0.0, 0.0, 0.0, 0.0, 0.0, 0.0, 0.0, 0.0, 0.0, 0.0, 0.0, 0.0, 0.0, 0.0, 0.0, 0.0, 0.0, 0.0, 0.0, 0.0, 0.0, 0.0, 0.0, 0.0, 0.0, 0.0, 0.0, 0.0, 0.0, 0.0, 0.0, 0.0, 0.0, 0.0, 0.0, 0.0, 0.0, 0.0, 0.0, 0.0, 0.0, 0.0, 0.0, 0.0, 0.0, 0.0, 0.0, 0.0, 0.0, 0.0, 0.0, 0.0, 0.0, 0.0, 0.0, 0.0, 0.0, 0.0, 0.0, 0.0, 0.0, 0.0, 0.0, 0.0, 0.0, 0.0, 0.0, 0.0, 0.0, 0.0, 0.0, 0.0, 0.0, 0.0, 0.0, 0.0, 0.0, 0.0, 0.0, 0.0, 0.0, 0.0, 0.0, 0.0, 0.0, 0.0, 0.0, 0.0, 0.0, 0.0, 0.0, 0.0, 0.0, 0.0, 0.0, 0.0, 0.0, 0.0, 0.0, 0.0, 0.0, 0.0, 0.0, 0.0, 0.0, 0.0, 0.0, 0.0, 0.0, 0.0, 0.0, 0.0, 0.0, 0.0, 0.0, 0.0, 0.0, 0.0, 0.0, 0.0, 0.0, 0.0, 0.0, 0.0, 0.0, 0.0, 0.0, 0.0, 0.0, 0.0, 0.0, 0.0, 0.0, 0.0, 0.0, 0.0, 0.0, 0.0, 0.0, 0.0, 0.0, 0.0, 0.0, 0.0, 0.0, 0.0, 0.0, 0.0, 0.0, 0.0, 0.0, 0.0, 0.0, 0.0, 0.0, 0.0, 0.0, 0.0, 0.0, 0.0, 0.0, 0.0, 0.0, 0.0, 0.0, 0.0, 0.0, 0.0, 0.0, 0.0, 0.0, 0.0, 0.0, 0.0, 0.0, 0.0, 0.0, 0.0, 0.0, 0.0, 0.0, 0.0, 0.0, 0.0, 0.0, 0.0, 0.0, 0.0, 0.0, 0.0, 0.0, 0.0, 0.0, 0.0, 0.0, 0.0, 0.0, 0.0, 0.0, 0.0, 0.0, 0.0, 0.0, 0.0, 0.0, 0.0, 0.0, 0.0, 0.0, 0.0, 0.0, 0.0, 0.0, 0.0, 0.0, 0.0, 0.0, 0.0, 0.0, 0.0, 0.0, 0.0, 0.0, 0.0, 0.0, 0.0, 0.0, 0.0, 0.0, 0.0, 0.0, 0.0, 0.0, 0.0, 0.0, 0.0, 0.0, 0.0, 0.0, 0.0, 0.0, 0.0, 0.0, 0.0, 0.0, 0.0, 0.0, 0.0, 0.0, 0.0, 0.0, 0.0, 0.0, 0.0, 0.0, 0.0, 0.0, 0.0, 0.0, 0.0, 0.0, 0.0, 0.0, 0.0, 0.0, 0.0, 0.0, 0.0, 0.0, 0.0, 0.0, 0.0, 0.0, 0.0, 0.0, 0.0, 0.0, 0.0, 0.0, 0.0, 0.0, 0.0, 0.0, 0.0, 0.0, 0.0, 0.0, 0.0, 0.0, 0.0, 0.0, 0.0, 0.0, 0.0, 0.0, 0.0, 0.0, 0.0, 0.0, 0.0, 0.0, 0.0, 0.0, 0.0, 0.0, 0.0, 0.0, 0.0, 0.0, 0.0, 0.0, 0.0, 0.0, 0.0, 0.0, 0.0, 0.0, 0.0, 0.0, 0.0, 0.0, 0.0, 0.0, 0.0, 0.0, 0.0, 0.0, 0.0, 0.0, 0.0, 0.0, 0.0, 0.0, 0.0, 0.0, 0.0, 0.0, 0.0, 0.0, 0.0, 0.0, 0.0, 0.0, 0.0, 0.0, 0.0, 0.0, 0.0, 0.0, 0.0, 0.0, 0.0, 0.0, 0.0, 0.0, 0.0, 0.0, 0.0, 0.0, 0.0, 0.0, 0.0, 0.0, 0.0, 0.0, 0.0, 0.0, 0.0, 0.0, 0.0, 0.0, 0.0, 0.0, 0.0, 0.0, 0.0, 0.0, 0.0, 0.0, 0.0, 0.0, 0.0, 0.0, 0.0, 0.0, 0.0, 0.0, 0.0, 0.0, 0.0, 0.0, 0.0, 0.0, 0.0, 0.0, 0.0, 0.0, 0.0, 0.0, 0.0, 0.0, 0.0, 0.0, 0.0, 0.0, 0.0, 0.0, 0.0, 0.0, 0.0, 0.0, 0.0, 0.0, 0.0, 0.0, 0.0, 0.0, 0.0, 0.0, 0.0, 0.0, 0.0, 0.0, 0.0, 0.0, 0.0, 0.0, 0.0, 0.0, 0.0, 0.0, 0.0, 0.0, 0.0, 0.0, 0.0, 0.0, 0.0, 0.0, 0.0, 0.0, 0.0, 0.0, 0.0, 0.0, 0.0, 0.0, 0.0, 0.0, 0.0, 0.0, 0.0, 0.0, 0.0, 0.0, 0.0, 0.0, 0.0, 0.0, 0.0, 0.0, 0.0, 0.0, 0.0, 0.0, 0.0, 0.0, 0.0, 0.0, 0.0, 0.0, 0.0, 0.0, 0.0, 0.0, 0.0, 0.0, 0.0, 0.0, 0.0, 0.0, 0.0, 0.0, 0.0, 0.0, 0.0, 0.0, 0.0, 0.0, 0.0, 0.0, 0.0, 0.0, 0.0, 0.0, 0.0, 0.0, 0.0, 0.0, 0.0, 0.0, 0.0, 0.0, 0.0, 0.0, 0.0, 0.0, 0.0, 0.0, 0.0, 0.0, 0.0, 0.0, 0.0, 0.0, 0.0, 0.0, 0.0, 0.0, 0.0, 0.0, 0.0, 0.0, 0.0, 0.0, 0.0, 0.0, 0.0, 0.0, 0.0, 0.0, 0.0, 0.0, 0.0, 0.0, 0.0, 0.0, 0.0, 0.0, 0.0, 0.0, 0.0, 0.0, 0.0, 0.0, 0.0, 0.0, 0.0, 0.0, 0.0, 0.0, 0.0])
me_circle_002.materials.append(mat_stelo)
me_circle_002.use_remesh_fix_poles = True
me_circle_002.use_remesh_preserve_attributes = False
me_circle_002.update()
me_circle_003 = bpy.data.meshes.new('Circle.003')
me_circle_003.from_pydata([(0.02661, 0.9664, 0.3064), (-0.3432, 0.8928, 0.3064), (-0.6567, 0.6834, 0.3064), (-0.8662, 0.3699, 0.3064), (-0.9397, 7.918e-05, 0.3064), (-0.8662, -0.3697, 0.3064), (-0.6567, -0.6832, 0.3064), (-0.3432, -0.8927, 0.3064), (0.02661, -0.9662, 0.3064), (0.3964, -0.8927, 0.3064), (0.7099, -0.6832, 0.3064), (0.9194, -0.3697, 0.3064), (0.9929, 7.923e-05, 0.3064), (0.9194, 0.3699, 0.3064), (0.7099, 0.6834, 0.3064), (0.3964, 0.8928, 0.3064), (-0.1512, 0.3651, -0.04181), (1.802e-08, 0.3952, -0.04181), (-0.2794, 0.2794, -0.04181), (-0.3651, 0.1512, -0.04181), (-0.3952, -4.413e-08, -0.04181), (-0.3651, -0.1512, -0.04181), (-0.2794, -0.2794, -0.04181), (-0.1512, -0.3651, -0.04181), (3.773e-08, -0.3952, -0.04181), (0.1512, -0.3651, -0.04181), (0.2794, -0.2794, -0.04181), (0.3651, -0.1512, -0.04181), (0.3952, -1.227e-08, -0.04181), (0.3651, 0.1512, -0.04181), (0.2794, 0.2794, -0.04181), (0.1512, 0.3651, -0.04181), (0.03554, 0.982, 0.3269), (-0.3312, 0.9091, 0.3269), (-0.6422, 0.7013, 0.3269), (-0.8499, 0.3904, 0.3269), (-0.9229, 0.02364, 0.3269), (-0.8499, -0.3431, 0.3269), (-0.6422, -0.6541, 0.3269), (-0.3312, -0.8618, 0.3269), (0.03554, -0.9348, 0.3269), (0.4023, -0.8618, 0.3269), (0.7132, -0.6541, 0.3269), (0.921, -0.3431, 0.3269), (0.9939, 0.02364, 0.3269), (0.921, 0.3904, 0.3269), (0.7132, 0.7013, 0.3269), (0.4023, 0.9091, 0.3269), (0.03554, 0.8305, 0.5455), (-0.2733, 0.7691, 0.5455), (-0.535, 0.5942, 0.5455), (-0.7099, 0.3324, 0.5455), (-0.7714, 0.02364, 0.5455), (-0.7099, -0.2851, 0.5455), (-0.535, -0.5469, 0.5455), (-0.2733, -0.7218, 0.5455), (0.03554, -0.7833, 0.5455), (0.3443, -0.7218, 0.5455), (0.6061, -0.5469, 0.5455), (0.781, -0.2851, 0.5455), (0.8424, 0.02364, 0.5455), (0.781, 0.3324, 0.5455), (0.6061, 0.5942, 0.5455), (0.3443, 0.7691, 0.5455), (-0.07571, 0.1828, -0.1375), (4.837e-09, 0.1978, -0.1375), (-0.1399, 0.1399, -0.1375), (-0.1828, 0.07571, -0.1375), (-0.1978, -2.21e-08, -0.1375), (-0.1828, -0.07571, -0.1375), (-0.1399, -0.1399, -0.1375), (-0.07571, -0.1828, -0.1375), (1.47e-08, -0.1978, -0.1375), (0.07571, -0.1828, -0.1375), (0.1399, -0.1399, -0.1375), (0.1828, -0.07571, -0.1375), (0.1978, -6.142e-09, -0.1375), (0.1828, 0.07571, -0.1375), (0.1399, 0.1399, -0.1375), (0.07571, 0.1828, -0.1375)], [], [(27, 28, 76, 75), (16, 17, 0, 1), (18, 16, 1, 2), (19, 18, 2, 3), (20, 19, 3, 4), (21, 20, 4, 5), (22, 21, 5, 6), (23, 22, 6, 7), (24, 23, 7, 8), (25, 24, 8, 9), (26, 25, 9, 10), (27, 26, 10, 11), (28, 27, 11, 12), (29, 28, 12, 13), (30, 29, 13, 14), (31, 30, 14, 15), (17, 31, 15, 0), (11, 10, 42, 43), (4, 3, 35, 36), (12, 11, 43, 44), (5, 4, 36, 37), (13, 12, 44, 45), (6, 5, 37, 38), (14, 13, 45, 46), (7, 6, 38, 39), (15, 14, 46, 47), (8, 7, 39, 40), (1, 0, 32, 33), (0, 15, 47, 32), (9, 8, 40, 41), (2, 1, 33, 34), (10, 9, 41, 42), (3, 2, 34, 35), (33, 32, 48, 49), (32, 47, 63, 48), (41, 40, 56, 57), (34, 33, 49, 50), (42, 41, 57, 58), (35, 34, 50, 51), (43, 42, 58, 59), (36, 35, 51, 52), (44, 43, 59, 60), (37, 36, 52, 53), (45, 44, 60, 61), (38, 37, 53, 54), (46, 45, 61, 62), (39, 38, 54, 55), (47, 46, 62, 63), (40, 39, 55, 56), (49, 48, 63, 62, 61, 60, 59, 58, 57, 56, 55, 54, 53, 52, 51, 50), (20, 21, 69, 68), (28, 29, 77, 76), (21, 22, 70, 69), (29, 30, 78, 77), (22, 23, 71, 70), (30, 31, 79, 78), (23, 24, 72, 71), (17, 16, 64, 65), (31, 17, 65, 79), (24, 25, 73, 72), (16, 18, 66, 64), (25, 26, 74, 73), (18, 19, 67, 66), (26, 27, 75, 74), (19, 20, 68, 67), (66, 64, 65, 79, 78, 77, 76, 75, 74, 73, 72, 71, 70, 69, 68, 67)])
_uv = me_circle_003.uv_layers.new(name='UVMap')
_uv.uv.foreach_set('vector', [0.0, 0.0, 0.0, 0.0, 0.0, 0.0, 0.0, 0.0, 0.0, 0.0, 0.0, 0.0, 0.0, 0.0, 0.0, 0.0, 0.0, 0.0, 0.0, 0.0, 0.0, 0.0, 0.0, 0.0, 0.0, 0.0, 0.0, 0.0, 0.0, 0.0, 0.0, 0.0, 0.0, 0.0, 0.0, 0.0, 0.0, 0.0, 0.0, 0.0, 0.0, 0.0, 0.0, 0.0, 0.0, 0.0, 0.0, 0.0, 0.0, 0.0, 0.0, 0.0, 0.0, 0.0, 0.0, 0.0, 0.0, 0.0, 0.0, 0.0, 0.0, 0.0, 0.0, 0.0, 0.0, 0.0, 0.0, 0.0, 0.0, 0.0, 0.0, 0.0, 0.0, 0.0, 0.0, 0.0, 0.0, 0.0, 0.0, 0.0, 0.0, 0.0, 0.0, 0.0, 0.0, 0.0, 0.0, 0.0, 0.0, 0.0, 0.0, 0.0, 0.0, 0.0, 0.0, 0.0, 0.0, 0.0, 0.0, 0.0, 0.0, 0.0, 0.0, 0.0, 0.0, 0.0, 0.0, 0.0, 0.0, 0.0, 0.0, 0.0, 0.0, 0.0, 0.0, 0.0, 0.0, 0.0, 0.0, 0.0, 0.0, 0.0, 0.0, 0.0, 0.0, 0.0, 0.0, 0.0, 0.0, 0.0, 0.0, 0.0, 0.0, 0.0, 0.0, 0.0, 0.0, 0.0, 0.0, 0.0, 0.0, 0.0, 0.0, 0.0, 0.0, 0.0, 0.0, 0.0, 0.0, 0.0, 0.0, 0.0, 0.0, 0.0, 0.0, 0.0, 0.0, 0.0, 0.0, 0.0, 0.0, 0.0, 0.0, 0.0, 0.0, 0.0, 0.0, 0.0, 0.0, 0.0, 0.0, 0.0, 0.0, 0.0, 0.0, 0.0, 0.0, 0.0, 0.0, 0.0, 0.0, 0.0, 0.0, 0.0, 0.0, 0.0, 0.0, 0.0, 0.0, 0.0, 0.0, 0.0, 0.0, 0.0, 0.0, 0.0, 0.0, 0.0, 0.0, 0.0, 0.0, 0.0, 0.0, 0.0, 0.0, 0.0, 0.0, 0.0, 0.0, 0.0, 0.0, 0.0, 0.0, 0.0, 0.0, 0.0, 0.0, 0.0, 0.0, 0.0, 0.0, 0.0, 0.0, 0.0, 0.0, 0.0, 0.0, 0.0, 0.0, 0.0, 0.0, 0.0, 0.0, 0.0, 0.0, 0.0, 0.0, 0.0, 0.0, 0.0, 0.0, 0.0, 0.0, 0.0, 0.0, 0.0, 0.0, 0.0, 0.0, 0.0, 0.0, 0.0, 0.0, 0.0, 0.0, 0.0, 0.0, 0.0, 0.0, 0.0, 0.0, 0.0, 0.0, 0.0, 0.0, 0.0, 0.0, 0.0, 0.0, 0.0, 0.0, 0.0, 0.0, 0.0, 0.0, 0.0, 0.0, 0.0, 0.0, 0.0, 0.0, 0.0, 0.0, 0.0, 0.0, 0.0, 0.0, 0.0, 0.0, 0.0, 0.0, 0.0, 0.0, 0.0, 0.0, 0.0, 0.0, 0.0, 0.0, 0.0, 0.0, 0.0, 0.0, 0.0, 0.0, 0.0, 0.0, 0.0, 0.0, 0.0, 0.0, 0.0, 0.0, 0.0, 0.0, 0.0, 0.0, 0.0, 0.0, 0.0, 0.0, 0.0, 0.0, 0.0, 0.0, 0.0, 0.0, 0.0, 0.0, 0.0, 0.0, 0.0, 0.0, 0.0, 0.0, 0.0, 0.0, 0.0, 0.0, 0.0, 0.0, 0.0, 0.0, 0.0, 0.0, 0.0, 0.0, 0.0, 0.0, 0.0, 0.0, 0.0, 0.0, 0.0, 0.0, 0.0, 0.0, 0.0, 0.0, 0.0, 0.0, 0.0, 0.0, 0.0, 0.0, 0.0, 0.0, 0.0, 0.0, 0.0, 0.0, 0.0, 0.0, 0.0, 0.0, 0.0, 0.0, 0.0, 0.0, 0.0, 0.0, 0.0, 0.0, 0.0, 0.0, 0.0, 0.0, 0.0, 0.0, 0.0, 0.0, 0.0, 0.0, 0.0, 0.0, 0.0, 0.0, 0.0, 0.0, 0.0, 0.0, 0.0, 0.0, 0.0, 0.0, 0.0, 0.0, 0.0, 0.0, 0.0, 0.0, 0.0, 0.0, 0.0, 0.0, 0.0, 0.0, 0.0, 0.0, 0.0, 0.0, 0.0, 0.0, 0.0, 0.0, 0.0, 0.0, 0.0, 0.0, 0.0, 0.0, 0.0, 0.0, 0.0, 0.0, 0.0, 0.0, 0.0, 0.0, 0.0, 0.0, 0.0, 0.0, 0.0, 0.0, 0.0, 0.0, 0.0, 0.0, 0.0, 0.0, 0.0, 0.0, 0.0, 0.0, 0.0, 0.0, 0.0, 0.0, 0.0, 0.0, 0.0, 0.0, 0.0, 0.0, 0.0, 0.0, 0.0, 0.0, 0.0, 0.0, 0.0, 0.0, 0.0, 0.0, 0.0, 0.0, 0.0, 0.0, 0.0, 0.0, 0.0, 0.0, 0.0, 0.0, 0.0, 0.0, 0.0, 0.0, 0.0, 0.0, 0.0, 0.0, 0.0, 0.0, 0.0, 0.0, 0.0, 0.0, 0.0, 0.0, 0.0, 0.0, 0.0, 0.0, 0.0, 0.0, 0.0, 0.0, 0.0, 0.0, 0.0, 0.0, 0.0, 0.0, 0.0, 0.0, 0.0, 0.0, 0.0, 0.0, 0.0, 0.0, 0.0, 0.0, 0.0, 0.0, 0.0, 0.0, 0.0, 0.0, 0.0, 0.0, 0.0, 0.0, 0.0, 0.0, 0.0, 0.0, 0.0, 0.0, 0.0, 0.0, 0.0, 0.0, 0.0, 0.0, 0.0, 0.0, 0.0, 0.0, 0.0, 0.0, 0.0, 0.0, 0.0, 0.0, 0.0, 0.0, 0.0, 0.0, 0.0, 0.0, 0.0, 0.0, 0.0, 0.0, 0.0, 0.0, 0.0, 0.0, 0.0, 0.0, 0.0, 0.0, 0.0])
me_circle_003.materials.append(None)
me_circle_003.use_remesh_fix_poles = True
me_circle_003.use_remesh_preserve_attributes = False
me_circle_003.update()

# ---- objects
ob_light = bpy.data.objects.new('Light', light_light)
ob_camera = bpy.data.objects.new('Camera', cam_camera)
ob_petali = bpy.data.objects.new('petali', me_circle_001)
ob_empty = bpy.data.objects.new('Empty', None)
ob_stelo = bpy.data.objects.new('stelo', me_circle_002)
ob_interno = bpy.data.objects.new('interno', me_circle_003)

# ---- transforms, parenting, visibility, modifiers, constraints
ob_light.location = (4.076, 1.005, 5.904)
ob_light.rotation_euler = (0.6503, 0.05522, 1.866)
ob_light.lock_rotations_4d = False
ob_light.empty_display_type = 'ARROWS'
ob_light.color = (0.0, 0.0, 0.0, 0.0)
ob_light.lineart.crease_threshold = 0.0
ob_camera.location = (7.359, -6.926, 4.958)
ob_camera.rotation_euler = (1.109, 0.0, 0.8149)
ob_camera.lock_rotations_4d = False
ob_camera.empty_display_type = 'ARROWS'
ob_camera.color = (0.0, 0.0, 0.0, 0.0)
ob_camera.display_type = 'WIRE'
ob_camera.lineart.crease_threshold = 0.0
ob_petali.location = (-2.843, -3.06, 1.318)
ob_empty.location = (0.0, 0.0, 0.0)
ob_empty.rotation_euler = (0.0, 0.0, 0.6859)
ob_stelo.location = (-2.883, -3.084, 1.481)
ob_interno.location = (-2.879, -3.08, 1.48)

# ---- collection membership
col_collection.objects.link(ob_light)
col_collection.objects.link(ob_camera)
col_collection.objects.link(ob_petali)
col_collection.objects.link(ob_empty)
col_collection.objects.link(ob_stelo)
col_collection.objects.link(ob_interno)

# ---- scene / render settings (as saved in the file)
scene.camera = ob_camera
scene.frame_start = 1; scene.frame_end = 250; scene.frame_set(1)
scene.render.engine = 'CYCLES'
scene.cycles.use_denoising = False
scene.cycles.samples = 128
scene.cycles.sampling_pattern = 'TABULATED_SOBOL'
scene.cycles.use_adaptive_sampling = False
scene.cycles.use_light_tree = False
scene.view_settings.view_transform = 'Filmic'
bpy.context.view_layer.update()
